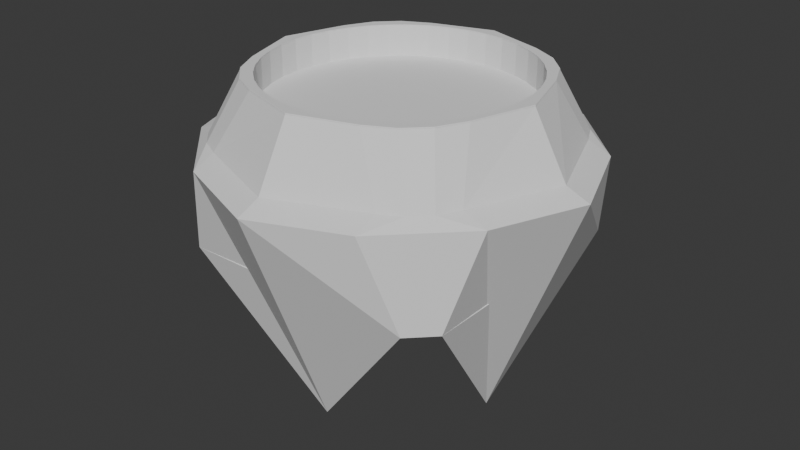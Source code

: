 # Source: PurityAltar.blend  (saved by Blender 4.0.36; exported with 4.5.12 LTS)
import bpy
from mathutils import Matrix  # noqa: F401  (used for matrix-valued properties, if any)

bpy.ops.wm.read_factory_settings(use_empty=True)
scene = bpy.context.scene
scene.name = 'Scene'

# ---- world
world_world = bpy.data.worlds.new('World'); scene.world = world_world
world_world.use_nodes = True; world_world.node_tree.nodes.clear()
_N = world_world.node_tree.nodes; _L = world_world.node_tree.links
n0 = _N.new('ShaderNodeOutputWorld'); n0.name = 'World Output'; n0.location = (300, 300)
n1 = _N.new('ShaderNodeBackground'); n1.name = 'Background'; n1.location = (10, 300)
n1.inputs[0].default_value = (0.05088, 0.05088, 0.05088, 1.0)
_L.new(n1.outputs[0], n0.inputs[0])
n0.is_active_output = True
world_world.color = (0.05088, 0.05088, 0.05088)
world_world.use_sun_shadow = False
world_world.sun_shadow_jitter_overblur = 0.0

# ---- meshes
me_cylinder_002 = bpy.data.meshes.new('Cylinder.002')
me_cylinder_002.from_pydata([(0.0, 1.0, -1.0), (0.0, 1.0, 1.0), (0.1564, 0.9877, -1.0), (0.1564, 0.9877, 1.0), (0.309, 0.9511, -1.0), (0.309, 0.9511, 1.0), (0.454, 0.891, -1.0), (0.454, 0.891, 1.0), (0.5878, 0.809, -1.0), (0.5878, 0.809, 1.0), (0.7071, 0.7071, -1.0), (0.7071, 0.7071, 1.0), (0.809, 0.5878, -1.0), (0.809, 0.5878, 1.0), (0.891, 0.454, -1.0), (0.891, 0.454, 1.0), (0.9511, 0.309, -1.0), (0.9511, 0.309, 1.0), (0.9877, 0.1564, -1.0), (0.9877, 0.1564, 1.0), (1.0, 0.0, -1.0), (1.0, 0.0, 1.0), (0.9877, -0.1564, -1.0), (0.9877, -0.1564, 1.0), (0.9511, -0.309, -1.0), (0.9511, -0.309, 1.0), (0.891, -0.454, -1.0), (0.891, -0.454, 1.0), (0.809, -0.5878, -1.0), (0.809, -0.5878, 1.0), (0.7071, -0.7071, -1.0), (0.7071, -0.7071, 1.0), (0.5878, -0.809, -1.0), (0.5878, -0.809, 1.0), (0.454, -0.891, -1.0), (0.454, -0.891, 1.0), (0.309, -0.9511, -1.0), (0.309, -0.9511, 1.0), (0.1564, -0.9877, -1.0), (0.1564, -0.9877, 1.0), (0.0, -1.0, -1.0), (0.0, -1.0, 1.0), (-0.1564, -0.9877, -1.0), (-0.1564, -0.9877, 1.0), (-0.309, -0.9511, -1.0), (-0.309, -0.9511, 1.0), (-0.454, -0.891, -1.0), (-0.454, -0.891, 1.0), (-0.5878, -0.809, -1.0), (-0.5878, -0.809, 1.0), (-0.7071, -0.7071, -1.0), (-0.7071, -0.7071, 1.0), (-0.809, -0.5878, -1.0), (-0.809, -0.5878, 1.0), (-0.891, -0.454, -1.0), (-0.891, -0.454, 1.0), (-0.9511, -0.309, -1.0), (-0.9511, -0.309, 1.0), (-0.9877, -0.1564, -1.0), (-0.9877, -0.1564, 1.0), (-1.0, 0.0, -1.0), (-1.0, 0.0, 1.0), (-0.9877, 0.1564, -1.0), (-0.9877, 0.1564, 1.0), (-0.9511, 0.309, -1.0), (-0.9511, 0.309, 1.0), (-0.891, 0.454, -1.0), (-0.891, 0.454, 1.0), (-0.809, 0.5878, -1.0), (-0.809, 0.5878, 1.0), (-0.7071, 0.7071, -1.0), (-0.7071, 0.7071, 1.0), (-0.5878, 0.809, -1.0), (-0.5878, 0.809, 1.0), (-0.454, 0.891, -1.0), (-0.454, 0.891, 1.0), (-0.309, 0.9511, -1.0), (-0.309, 0.9511, 1.0), (-0.1564, 0.9877, -1.0), (-0.1564, 0.9877, 1.0)], [], [(0, 1, 3, 2), (2, 3, 5, 4), (4, 5, 7, 6), (6, 7, 9, 8), (8, 9, 11, 10), (10, 11, 13, 12), (12, 13, 15, 14), (14, 15, 17, 16), (16, 17, 19, 18), (18, 19, 21, 20), (20, 21, 23, 22), (22, 23, 25, 24), (24, 25, 27, 26), (26, 27, 29, 28), (28, 29, 31, 30), (30, 31, 33, 32), (32, 33, 35, 34), (34, 35, 37, 36), (36, 37, 39, 38), (38, 39, 41, 40), (40, 41, 43, 42), (42, 43, 45, 44), (44, 45, 47, 46), (46, 47, 49, 48), (48, 49, 51, 50), (50, 51, 53, 52), (52, 53, 55, 54), (54, 55, 57, 56), (56, 57, 59, 58), (58, 59, 61, 60), (60, 61, 63, 62), (62, 63, 65, 64), (64, 65, 67, 66), (66, 67, 69, 68), (68, 69, 71, 70), (70, 71, 73, 72), (72, 73, 75, 74), (74, 75, 77, 76), (3, 1, 79, 77, 75, 73, 71, 69, 67, 65, 63, 61, 59, 57, 55, 53, 51, 49, 47, 45, 43, 41, 39, 37, 35, 33, 31, 29, 27, 25, 23, 21, 19, 17, 15, 13, 11, 9, 7, 5), (76, 77, 79, 78), (78, 79, 1, 0), (0, 2, 4, 6, 8, 10, 12, 14, 16, 18, 20, 22, 24, 26, 28, 30, 32, 34, 36, 38, 40, 42, 44, 46, 48, 50, 52, 54, 56, 58, 60, 62, 64, 66, 68, 70, 72, 74, 76, 78)])
_uv = me_cylinder_002.uv_layers.new(name='UVMap')
_uv.uv.foreach_set('vector', [1.0, 0.5, 1.0, 1.0, 0.975, 1.0, 0.975, 0.5, 0.975, 0.5, 0.975, 1.0, 0.95, 1.0, 0.95, 0.5, 0.95, 0.5, 0.95, 1.0, 0.925, 1.0, 0.925, 0.5, 0.925, 0.5, 0.925, 1.0, 0.9, 1.0, 0.9, 0.5, 0.9, 0.5, 0.9, 1.0, 0.875, 1.0, 0.875, 0.5, 0.875, 0.5, 0.875, 1.0, 0.85, 1.0, 0.85, 0.5, 0.85, 0.5, 0.85, 1.0, 0.825, 1.0, 0.825, 0.5, 0.825, 0.5, 0.825, 1.0, 0.8, 1.0, 0.8, 0.5, 0.8, 0.5, 0.8, 1.0, 0.775, 1.0, 0.775, 0.5, 0.775, 0.5, 0.775, 1.0, 0.75, 1.0, 0.75, 0.5, 0.75, 0.5, 0.75, 1.0, 0.725, 1.0, 0.725, 0.5, 0.725, 0.5, 0.725, 1.0, 0.7, 1.0, 0.7, 0.5, 0.7, 0.5, 0.7, 1.0, 0.675, 1.0, 0.675, 0.5, 0.675, 0.5, 0.675, 1.0, 0.65, 1.0, 0.65, 0.5, 0.65, 0.5, 0.65, 1.0, 0.625, 1.0, 0.625, 0.5, 0.625, 0.5, 0.625, 1.0, 0.6, 1.0, 0.6, 0.5, 0.6, 0.5, 0.6, 1.0, 0.575, 1.0, 0.575, 0.5, 0.575, 0.5, 0.575, 1.0, 0.55, 1.0, 0.55, 0.5, 0.55, 0.5, 0.55, 1.0, 0.525, 1.0, 0.525, 0.5, 0.525, 0.5, 0.525, 1.0, 0.5, 1.0, 0.5, 0.5, 0.5, 0.5, 0.5, 1.0, 0.475, 1.0, 0.475, 0.5, 0.475, 0.5, 0.475, 1.0, 0.45, 1.0, 0.45, 0.5, 0.45, 0.5, 0.45, 1.0, 0.425, 1.0, 0.425, 0.5, 0.425, 0.5, 0.425, 1.0, 0.4, 1.0, 0.4, 0.5, 0.4, 0.5, 0.4, 1.0, 0.375, 1.0, 0.375, 0.5, 0.375, 0.5, 0.375, 1.0, 0.35, 1.0, 0.35, 0.5, 0.35, 0.5, 0.35, 1.0, 0.325, 1.0, 0.325, 0.5, 0.325, 0.5, 0.325, 1.0, 0.3, 1.0, 0.3, 0.5, 0.3, 0.5, 0.3, 1.0, 0.275, 1.0, 0.275, 0.5, 0.275, 0.5, 0.275, 1.0, 0.25, 1.0, 0.25, 0.5, 0.25, 0.5, 0.25, 1.0, 0.225, 1.0, 0.225, 0.5, 0.225, 0.5, 0.225, 1.0, 0.2, 1.0, 0.2, 0.5, 0.2, 0.5, 0.2, 1.0, 0.175, 1.0, 0.175, 0.5, 0.175, 0.5, 0.175, 1.0, 0.15, 1.0, 0.15, 0.5, 0.15, 0.5, 0.15, 1.0, 0.125, 1.0, 0.125, 0.5, 0.125, 0.5, 0.125, 1.0, 0.1, 1.0, 0.1, 0.5, 0.1, 0.5, 0.1, 1.0, 0.075, 1.0, 0.075, 0.5, 0.075, 0.5, 0.075, 1.0, 0.05, 1.0, 0.05, 0.5, 0.2875, 0.487, 0.25, 0.49, 0.2125, 0.487, 0.1758, 0.4783, 0.141, 0.4638, 0.1089, 0.4442, 0.08029, 0.4197, 0.05584, 0.3911, 0.03616, 0.359, 0.02175, 0.3242, 0.01295, 0.2875, 0.01, 0.25, 0.01295, 0.2125, 0.02175, 0.1758, 0.03616, 0.141, 0.05584, 0.1089, 0.08029, 0.08029, 0.1089, 0.05584, 0.141, 0.03616, 0.1758, 0.02175, 0.2125, 0.01295, 0.25, 0.01, 0.2875, 0.01295, 0.3242, 0.02175, 0.359, 0.03616, 0.3911, 0.05584, 0.4197, 0.08029, 0.4442, 0.1089, 0.4638, 0.141, 0.4783, 0.1758, 0.487, 0.2125, 0.49, 0.25, 0.487, 0.2875, 0.4783, 0.3242, 0.4638, 0.359, 0.4442, 0.3911, 0.4197, 0.4197, 0.3911, 0.4442, 0.359, 0.4638, 0.3242, 0.4783, 0.05, 0.5, 0.05, 1.0, 0.025, 1.0, 0.025, 0.5, 0.025, 0.5, 0.025, 1.0, 3.912e-07, 1.0, 3.912e-07, 0.5, 0.75, 0.49, 0.7875, 0.487, 0.8242, 0.4783, 0.859, 0.4638, 0.8911, 0.4442, 0.9197, 0.4197, 0.9442, 0.3911, 0.9638, 0.359, 0.9783, 0.3242, 0.987, 0.2875, 0.99, 0.25, 0.987, 0.2125, 0.9783, 0.1758, 0.9638, 0.141, 0.9442, 0.1089, 0.9197, 0.08029, 0.8911, 0.05584, 0.859, 0.03616, 0.8242, 0.02175, 0.7875, 0.01295, 0.75, 0.01, 0.7125, 0.01295, 0.6758, 0.02175, 0.641, 0.03616, 0.6089, 0.05584, 0.5803, 0.08029, 0.5558, 0.1089, 0.5362, 0.141, 0.5217, 0.1758, 0.513, 0.2125, 0.51, 0.25, 0.513, 0.2875, 0.5217, 0.3242, 0.5362, 0.359, 0.5558, 0.3911, 0.5803, 0.4197, 0.6089, 0.4442, 0.641, 0.4638, 0.6758, 0.4783, 0.7125, 0.487])
me_cylinder_002.update()
me_cylinder_005 = bpy.data.meshes.new('Cylinder.005')
me_cylinder_005.from_pydata([(0.0, 0.9214, -0.5), (0.3998, 0.7957, -0.5), (0.5768, 0.7055, -0.5), (0.7055, 0.5768, -0.5), (0.7957, 0.3998, -0.5), (0.9214, 0.0, -0.5), (0.7957, -0.3998, -0.5), (0.7055, -0.5768, -0.5), (0.5768, -0.7055, -0.5), (0.3998, -0.7957, -0.5), (0.0, -0.9214, -0.5), (0.2575, 0.7925, -1.0), (0.3783, 0.7425, -1.0), (0.4898, 0.6742, -1.0), (0.7925, -0.2575, -1.0), (0.8333, 0.0, -1.0), (0.8231, -0.1304, -1.0), (-0.3998, -0.7957, -0.5), (-0.06003, -0.8286, -1.0), (0.0, -0.8333, -1.0), (0.2575, -0.7925, -1.0), (0.1812, -0.8109, -1.0), (0.1304, -0.8231, -1.0), (-0.5768, -0.7055, -0.5), (-0.7425, -0.3783, -1.0), (-0.7925, -0.2575, -1.0), (-0.6742, -0.4898, -1.0), (-0.6742, 0.4898, -1.0), (-0.5893, 0.5893, -1.0), (-0.4898, 0.6742, -1.0), (0.0, 0.8333, -1.0), (-0.7055, -0.5768, -0.5), (0.5893, 0.5893, -1.0), (0.1304, 0.8231, -1.0), (0.6742, -0.4898, -1.0), (0.7425, -0.3783, -1.0), (0.8231, 0.1304, -1.0), (0.7925, 0.2575, -1.0), (0.7425, 0.3783, -1.0), (0.6742, 0.4898, -1.0), (-0.7957, -0.3998, -0.5), (-0.8333, 0.0, -1.0), (-0.8231, -0.1304, -1.0), (-0.4898, -0.6742, -1.0), (-0.5893, -0.5893, -1.0), (-0.3783, -0.7425, -1.0), (-0.1304, -0.8231, -1.0), (-0.2575, -0.7925, -1.0), (0.3783, -0.7425, -1.0), (0.4898, -0.6742, -1.0), (-0.9214, 0.0, -0.5), (-0.8231, 0.1304, -1.0), (-0.7425, 0.3783, -1.0), (-0.7925, 0.2575, -1.0), (-0.3783, 0.7425, -1.0), (-0.2575, 0.7925, -1.0), (-0.1304, 0.8231, -1.0), (0.5893, -0.5893, -1.0), (-0.7957, 0.3998, -0.5), (-0.7055, 0.5768, -0.5), (-0.5768, 0.7055, -0.5), (-0.3998, 0.7957, -0.5), (-0.00869, -0.9213, -1.0), (0.2036, -0.8606, -1.0), (0.0, -0.9246, -1.0), (-0.09245, -0.895, -1.0), (0.3941, -0.8006, -1.0), (0.5791, -0.7075, -1.0), (0.4027, -0.7974, -1.0), (-0.5791, -0.7075, -1.0), (-0.4027, -0.7974, -1.0), (0.7075, -0.5791, -1.0), (-0.7075, -0.5791, -1.0), (0.7974, -0.4027, -1.0), (-0.7974, -0.4027, -1.0), (-0.8006, -0.3941, -1.0), (0.9246, 0.0, -1.0), (0.9213, -0.00869, -1.0), (-0.9246, 0.0, -1.0), (-0.9213, 0.00869, -1.0), (0.8006, 0.3941, -1.0), (0.7974, 0.4027, -1.0), (0.7075, 0.5791, -1.0), (-0.7974, 0.4027, -1.0), (0.5791, 0.7075, -1.0), (-0.7075, 0.5791, -1.0), (-0.5791, 0.7075, -1.0), (0.4027, 0.7974, -1.0), (-0.3941, 0.8006, -1.0), (-0.4027, 0.7974, -1.0), (0.0, 0.9246, -1.0), (0.00869, 0.9213, -1.0), (0.1304, 0.8231, -0.5), (0.0, 0.8333, -0.5), (0.2575, 0.7925, -0.5), (0.3783, 0.7425, -0.5), (0.4898, 0.6742, -0.5), (0.5893, 0.5893, -0.5), (0.6742, 0.4898, -0.5), (0.7425, 0.3783, -0.5), (0.7925, 0.2575, -0.5), (0.8231, 0.1304, -0.5), (0.8333, 0.0, -0.5), (0.8231, -0.1304, -0.5), (0.7925, -0.2575, -0.5), (0.7425, -0.3783, -0.5), (0.6742, -0.4898, -0.5), (0.5893, -0.5893, -0.5), (0.4898, -0.6742, -0.5), (0.3783, -0.7425, -0.5), (0.2575, -0.7925, -0.5), (0.1304, -0.8231, -0.5), (0.0, -0.8333, -0.5), (-0.1304, -0.8231, -0.5), (-0.2575, -0.7925, -0.5), (-0.3783, -0.7425, -0.5), (-0.4898, -0.6742, -0.5), (-0.5893, -0.5893, -0.5), (-0.6742, -0.4898, -0.5), (-0.7425, -0.3783, -0.5), (-0.7925, -0.2575, -0.5), (-0.8231, -0.1304, -0.5), (-0.8333, 0.0, -0.5), (-0.8231, 0.1304, -0.5), (-0.7925, 0.2575, -0.5), (-0.7425, 0.3783, -0.5), (-0.6742, 0.4898, -0.5), (-0.5893, 0.5893, -0.5), (-0.4898, 0.6742, -0.5), (-0.3783, 0.7425, -0.5), (-0.2575, 0.7925, -0.5), (-0.1304, 0.8231, -0.5)], [], [(65, 18, 19, 22, 21, 63, 64, 62), (21, 20, 48, 49, 57, 34, 35, 14, 16, 15, 36, 37, 38, 39, 32, 13, 12, 11, 33, 30, 56, 55, 54, 29, 28, 27, 52, 53, 51, 41, 42, 25, 24, 26, 44, 43, 45, 47, 46, 18, 65, 70, 69, 72, 74, 75, 78, 79, 83, 85, 86, 89, 88, 90, 91, 87, 84, 82, 81, 80, 76, 77, 73, 71, 67, 68, 66, 63), (93, 30, 33, 92), (92, 33, 11, 94), (94, 11, 12, 95), (95, 12, 13, 96), (96, 13, 32, 97), (32, 39, 98, 97), (39, 38, 99, 98), (38, 37, 100, 99), (37, 36, 101, 100), (36, 15, 102, 101), (15, 16, 103, 102), (16, 14, 104, 103), (14, 35, 105, 104), (35, 34, 106, 105), (34, 57, 107, 106), (57, 49, 108, 107), (49, 48, 109, 108), (48, 20, 110, 109), (20, 21, 22, 111, 110), (22, 19, 112, 111), (19, 18, 46, 113, 112), (46, 47, 114, 113), (47, 45, 115, 114), (45, 43, 116, 115), (43, 44, 117, 116), (117, 44, 26, 118), (118, 26, 24, 119), (119, 24, 25, 120), (120, 25, 42, 121), (121, 42, 41, 122), (122, 41, 51, 123), (123, 51, 53, 124), (124, 53, 52, 125), (125, 52, 27, 126), (126, 27, 28, 127), (127, 28, 29, 128), (128, 29, 54, 129), (129, 54, 55, 130), (130, 55, 56, 131), (131, 56, 30, 93), (91, 90, 0, 1, 87), (1, 2, 84, 87), (2, 3, 82, 84), (3, 4, 81, 82), (81, 4, 5, 76, 80), (76, 5, 6, 73, 77), (73, 6, 7, 71), (71, 7, 8, 67), (8, 9, 68, 67), (68, 9, 10, 64, 63, 66), (64, 10, 17, 70, 65, 62), (70, 17, 23, 69), (69, 23, 31, 72), (72, 31, 40, 74), (75, 74, 40, 50, 78), (79, 78, 50, 58, 83), (58, 59, 85, 83), (85, 59, 60, 86), (86, 60, 61, 89), (88, 89, 61, 0, 90), (115, 17, 10, 9, 109, 110, 111, 112, 113, 114), (9, 8, 7, 6, 5, 4, 3, 2, 1, 0, 61, 60, 59, 58, 50, 40, 31, 23, 17, 115, 116, 117, 118, 119, 120, 121, 122, 123, 124, 125, 126, 127, 128, 129, 130, 131, 93, 92, 94, 95, 96, 97, 98, 99, 100, 101, 102, 103, 104, 105, 106, 107, 108, 109)])
_uv = me_cylinder_005.uv_layers.new(name='UVMap')
_uv.uv.foreach_set('vector', [0.7278, 0.0352, 0.7356, 0.05113, 0.75, 0.05, 0.7813, 0.05246, 0.7935, 0.05539, 0.7989, 0.04347, 0.75, 0.0281, 0.7479, 0.02888, 0.7935, 0.05539, 0.8118, 0.05979, 0.8408, 0.0718, 0.8676, 0.0882, 0.8914, 0.1086, 0.9118, 0.1324, 0.9282, 0.1592, 0.9402, 0.1882, 0.9475, 0.2187, 0.95, 0.25, 0.9475, 0.2813, 0.9402, 0.3118, 0.9282, 0.3408, 0.9118, 0.3676, 0.8914, 0.3914, 0.8676, 0.4118, 0.8408, 0.4282, 0.8118, 0.4402, 0.7813, 0.4475, 0.75, 0.45, 0.7187, 0.4475, 0.6882, 0.4402, 0.6592, 0.4282, 0.6324, 0.4118, 0.6086, 0.3914, 0.5882, 0.3676, 0.5718, 0.3408, 0.5598, 0.3118, 0.5525, 0.2813, 0.55, 0.25, 0.5525, 0.2187, 0.5598, 0.1882, 0.5718, 0.1592, 0.5882, 0.1324, 0.6086, 0.1086, 0.6324, 0.0882, 0.6592, 0.0718, 0.6882, 0.05979, 0.7187, 0.05246, 0.7356, 0.05113, 0.7278, 0.0352, 0.6534, 0.05861, 0.611, 0.08019, 0.5802, 0.111, 0.5586, 0.1534, 0.5578, 0.1554, 0.5281, 0.25, 0.5289, 0.2521, 0.5586, 0.3466, 0.5802, 0.389, 0.611, 0.4198, 0.6534, 0.4414, 0.6554, 0.4422, 0.75, 0.4719, 0.7521, 0.4711, 0.8466, 0.4414, 0.889, 0.4198, 0.9198, 0.389, 0.9414, 0.3466, 0.9422, 0.3446, 0.9719, 0.25, 0.9711, 0.2479, 0.9414, 0.1534, 0.9198, 0.111, 0.889, 0.08019, 0.8466, 0.05861, 0.8446, 0.05785, 0.7989, 0.04347, 1.0, 0.8625, 1.0, 0.85, 0.975, 0.85, 0.975, 0.8625, 0.975, 0.8625, 0.975, 0.85, 0.95, 0.85, 0.95, 0.8625, 0.95, 0.8625, 0.95, 0.85, 0.925, 0.85, 0.925, 0.8625, 0.925, 0.8625, 0.925, 0.85, 0.9, 0.85, 0.9, 0.8625, 0.9, 0.8625, 0.9, 0.85, 0.875, 0.85, 0.875, 0.8625, 0.875, 0.85, 0.85, 0.85, 0.85, 0.8625, 0.875, 0.8625, 0.85, 0.85, 0.825, 0.85, 0.825, 0.8625, 0.85, 0.8625, 0.825, 0.85, 0.8, 0.85, 0.8, 0.8625, 0.825, 0.8625, 0.8, 0.85, 0.775, 0.85, 0.775, 0.8625, 0.8, 0.8625, 0.775, 0.85, 0.75, 0.85, 0.75, 0.8625, 0.775, 0.8625, 0.75, 0.85, 0.725, 0.85, 0.725, 0.8625, 0.75, 0.8625, 0.725, 0.85, 0.7, 0.85, 0.7, 0.8625, 0.725, 0.8625, 0.7, 0.85, 0.675, 0.85, 0.675, 0.8625, 0.7, 0.8625, 0.675, 0.85, 0.65, 0.85, 0.65, 0.8625, 0.675, 0.8625, 0.65, 0.85, 0.625, 0.85, 0.625, 0.8625, 0.65, 0.8625, 0.625, 0.85, 0.6, 0.85, 0.6, 0.8625, 0.625, 0.8625, 0.6, 0.85, 0.575, 0.85, 0.575, 0.8625, 0.6, 0.8625, 0.575, 0.85, 0.55, 0.85, 0.55, 0.8625, 0.575, 0.8625, 0.55, 0.85, 0.535, 0.85, 0.525, 0.85, 0.525, 0.8625, 0.55, 0.8625, 0.525, 0.85, 0.5, 0.85, 0.5, 0.8625, 0.525, 0.8625, 0.5, 0.85, 0.4885, 0.85, 0.475, 0.85, 0.475, 0.8625, 0.5, 0.8625, 0.475, 0.85, 0.45, 0.85, 0.45, 0.8625, 0.475, 0.8625, 0.45, 0.85, 0.425, 0.85, 0.425, 0.8625, 0.45, 0.8625, 0.425, 0.85, 0.4, 0.85, 0.4, 0.8625, 0.425, 0.8625, 0.4, 0.85, 0.375, 0.85, 0.375, 0.8625, 0.4, 0.8625, 0.375, 0.8625, 0.375, 0.85, 0.35, 0.85, 0.35, 0.8625, 0.35, 0.8625, 0.35, 0.85, 0.325, 0.85, 0.325, 0.8625, 0.325, 0.8625, 0.325, 0.85, 0.3, 0.85, 0.3, 0.8625, 0.3, 0.8625, 0.3, 0.85, 0.275, 0.85, 0.275, 0.8625, 0.275, 0.8625, 0.275, 0.85, 0.25, 0.85, 0.25, 0.8625, 0.25, 0.8625, 0.25, 0.85, 0.225, 0.85, 0.225, 0.8625, 0.225, 0.8625, 0.225, 0.85, 0.2, 0.85, 0.2, 0.8625, 0.2, 0.8625, 0.2, 0.85, 0.175, 0.85, 0.175, 0.8625, 0.175, 0.8625, 0.175, 0.85, 0.15, 0.85, 0.15, 0.8625, 0.15, 0.8625, 0.15, 0.85, 0.125, 0.85, 0.125, 0.8625, 0.125, 0.8625, 0.125, 0.85, 0.1, 0.85, 0.1, 0.8625, 0.1, 0.8625, 0.1, 0.85, 0.075, 0.85, 0.075, 0.8625, 0.075, 0.8625, 0.075, 0.85, 0.05, 0.85, 0.05, 0.8625, 0.05, 0.8625, 0.05, 0.85, 0.025, 0.85, 0.025, 0.8625, 0.025, 0.8625, 0.025, 0.85, 3.912e-07, 0.85, 3.912e-07, 0.8625, 0.2516, 0.4469, 0.25, 0.4474, 0.25, 0.4468, 0.3228, 0.4246, 0.3228, 0.4253, 0.3228, 0.4246, 0.3661, 0.4012, 0.3664, 0.4018, 0.3234, 0.4251, 0.3661, 0.4012, 0.4012, 0.3661, 0.4016, 0.3666, 0.3666, 0.4016, 0.4012, 0.3661, 0.4246, 0.3228, 0.4251, 0.3234, 0.4018, 0.3664, 0.4253, 0.3228, 0.4246, 0.3228, 0.4468, 0.25, 0.4474, 0.25, 0.4258, 0.3213, 0.4474, 0.25, 0.4468, 0.25, 0.4246, 0.1772, 0.4253, 0.1772, 0.4469, 0.2484, 0.4251, 0.1766, 0.4246, 0.1772, 0.4012, 0.1339, 0.4018, 0.1336, 0.4016, 0.1334, 0.4012, 0.1339, 0.3661, 0.09884, 0.3666, 0.09837, 0.3661, 0.09884, 0.3228, 0.07544, 0.3234, 0.07494, 0.3664, 0.09822, 0.3228, 0.07466, 0.3228, 0.07544, 0.25, 0.05325, 0.25, 0.05264, 0.2868, 0.06377, 0.3213, 0.07419, 0.25, 0.05264, 0.25, 0.05325, 0.1772, 0.07544, 0.1772, 0.07466, 0.2333, 0.05769, 0.2484, 0.05312, 0.1766, 0.07494, 0.1772, 0.07544, 0.1339, 0.09884, 0.1336, 0.09822, 0.1334, 0.09837, 0.1339, 0.09884, 0.09884, 0.1339, 0.09837, 0.1334, 0.09822, 0.1336, 0.09884, 0.1339, 0.07544, 0.1772, 0.07494, 0.1766, 0.07419, 0.1787, 0.07466, 0.1772, 0.07544, 0.1772, 0.05325, 0.25, 0.05264, 0.25, 0.05312, 0.2516, 0.05264, 0.25, 0.05325, 0.25, 0.07544, 0.3228, 0.07466, 0.3228, 0.07544, 0.3228, 0.09884, 0.3661, 0.09822, 0.3664, 0.07494, 0.3234, 0.09837, 0.3666, 0.09884, 0.3661, 0.1339, 0.4012, 0.1334, 0.4016, 0.1336, 0.4018, 0.1339, 0.4012, 0.1772, 0.4246, 0.1766, 0.4251, 0.1787, 0.4258, 0.1772, 0.4253, 0.1772, 0.4246, 0.25, 0.4468, 0.25, 0.4474, 0.1792, 0.08815, 0.1772, 0.07544, 0.25, 0.05325, 0.3228, 0.07544, 0.3208, 0.08815, 0.2973, 0.078, 0.2739, 0.07275, 0.25, 0.07139, 0.2261, 0.07275, 0.2027, 0.078, 0.3228, 0.07544, 0.3661, 0.09884, 0.4012, 0.1339, 0.4246, 0.1772, 0.4468, 0.25, 0.4246, 0.3228, 0.4012, 0.3661, 0.3661, 0.4012, 0.3228, 0.4246, 0.25, 0.4468, 0.1772, 0.4246, 0.1339, 0.4012, 0.09884, 0.3661, 0.07544, 0.3228, 0.05325, 0.25, 0.07544, 0.1772, 0.09884, 0.1339, 0.1339, 0.09884, 0.1772, 0.07544, 0.1792, 0.08815, 0.1527, 0.1051, 0.1272, 0.1272, 0.1051, 0.1527, 0.08815, 0.1792, 0.078, 0.2027, 0.07275, 0.2261, 0.07139, 0.25, 0.07275, 0.2739, 0.078, 0.2973, 0.08815, 0.3208, 0.1051, 0.3473, 0.1272, 0.3728, 0.1527, 0.3949, 0.1792, 0.4119, 0.2027, 0.422, 0.2261, 0.4272, 0.25, 0.4286, 0.2739, 0.4272, 0.2973, 0.422, 0.3208, 0.4119, 0.3473, 0.3949, 0.3728, 0.3728, 0.3949, 0.3473, 0.4119, 0.3208, 0.422, 0.2973, 0.4272, 0.2739, 0.4286, 0.25, 0.4272, 0.2261, 0.422, 0.2027, 0.4119, 0.1792, 0.3949, 0.1527, 0.3728, 0.1272, 0.3473, 0.1051, 0.3208, 0.08815])
me_cylinder_005.update()
me_cylinder_008 = bpy.data.meshes.new('Cylinder.008')
me_cylinder_008.from_pydata([(0.0, 0.75, 0.3953), (0.0, 0.75, 0.4743), (0.1173, 0.7408, 0.3953), (0.0, 0.75, 0.4857), (0.0, 0.75, 0.4857), (0.2318, 0.7133, 0.3953), (0.1173, 0.7408, 0.4743), (0.0, 0.75, 0.4971), (0.6995, 0.6995, 0.0), (0.3405, 0.6683, 0.3953), (0.1173, 0.7408, 0.4857), (0.1173, 0.7408, 0.4857), (0.4408, 0.6068, 0.3953), (0.2318, 0.7133, 0.4743), (0.5303, 0.5303, 0.3953), (0.2318, 0.7133, 0.4857), (0.6068, 0.4408, 0.3953), (0.1173, 0.7408, 0.4971), (0.3405, 0.6683, 0.4743), (0.6995, -0.6995, 0.0), (0.6683, 0.3405, 0.3953), (0.3405, 0.6683, 0.4857), (0.4408, 0.6068, 0.4743), (0.7133, 0.2318, 0.3953), (0.7408, 0.1173, 0.3953), (0.2318, 0.7133, 0.4857), (0.4408, 0.6068, 0.4857), (0.75, 0.0, 0.3953), (0.5303, 0.5303, 0.4743), (0.2318, 0.7133, 0.4971), (0.7408, -0.1173, 0.3953), (-0.6995, -0.6995, 0.0), (0.5303, 0.5303, 0.4857), (0.3405, 0.6683, 0.4857), (0.7133, -0.2318, 0.3953), (0.6068, 0.4408, 0.4743), (0.6683, -0.3405, 0.3953), (0.6068, 0.4408, 0.4857), (0.6683, 0.3405, 0.4743), (0.6068, -0.4408, 0.3953), (0.3405, 0.6683, 0.4971), (0.5303, -0.5303, 0.3953), (-0.6995, 0.6995, 0.0), (0.6683, 0.3405, 0.4857), (0.7133, 0.2318, 0.4743), (0.4408, -0.6068, 0.3953), (0.4408, 0.6068, 0.4857), (0.3405, -0.6683, 0.3953), (0.7133, 0.2318, 0.4857), (0.0, 0.8284, 0.5), (0.0, 1.027, 0.298), (0.2318, -0.7133, 0.3953), (0.7408, 0.1173, 0.4743), (0.1173, -0.7408, 0.3953), (0.7408, 0.1173, 0.4857), (0.4408, 0.6068, 0.4971), (0.5303, 0.5303, 0.4857), (0.0, -0.75, 0.3953), (0.75, 0.0, 0.4743), (-0.1173, -0.7408, 0.3953), (0.75, 0.0, 0.4857), (0.3594, 0.7154, 0.5), (-0.2318, -0.7133, 0.3953), (0.7408, -0.1173, 0.4743), (0.5303, 0.5303, 0.4971), (-0.3405, -0.6683, 0.3953), (0.7408, -0.1173, 0.4857), (0.5396, 0.8216, 0.3027), (-0.4408, -0.6068, 0.3953), (0.7133, -0.2318, 0.4743), (0.6068, 0.4408, 0.4857), (-0.5303, -0.5303, 0.3953), (0.5186, 0.6343, 0.5), (0.7133, -0.2318, 0.4857), (0.662, 0.7592, 0.3025), (-0.6068, -0.4408, 0.3953), (0.6683, -0.3405, 0.4743), (0.6068, 0.4408, 0.4971), (-0.6683, -0.3405, 0.3953), (0.6683, -0.3405, 0.4857), (0.6683, 0.3405, 0.4857), (-0.7133, -0.2318, 0.3953), (0.6068, -0.4408, 0.4743), (0.6343, 0.5186, 0.5), (-0.7408, -0.1173, 0.3953), (0.6068, -0.4408, 0.4857), (0.7592, 0.662, 0.3025), (-0.75, 0.0, 0.3953), (0.5303, -0.5303, 0.4743), (0.5303, -0.5303, 0.4857), (-0.7408, 0.1173, 0.3953), (0.6683, 0.3405, 0.4971), (0.7154, 0.3594, 0.5), (-0.7133, 0.2318, 0.3953), (0.4408, -0.6068, 0.4743), (0.7133, 0.2318, 0.4857), (-0.6683, 0.3405, 0.3953), (0.4408, -0.6068, 0.4857), (0.8216, 0.5396, 0.3027), (-0.6068, 0.4408, 0.3953), (0.3405, -0.6683, 0.4743), (0.7133, 0.2318, 0.4971), (-0.5303, 0.5303, 0.3953), (0.3405, -0.6683, 0.4857), (0.7408, 0.1173, 0.4857), (-0.4408, 0.6068, 0.3953), (0.2318, -0.7133, 0.4743), (-0.3405, 0.6683, 0.3953), (0.2318, -0.7133, 0.4857), (0.8284, 0.0, 0.5), (1.027, 0.0, 0.298), (-0.2318, 0.7133, 0.3953), (0.1173, -0.7408, 0.4743), (0.1173, -0.7408, 0.4857), (-0.1173, 0.7408, 0.3953), (0.7408, 0.1173, 0.4971), (0.75, 0.0, 0.4857), (0.0, -0.75, 0.4743), (0.0, -0.75, 0.4857), (0.7154, -0.3594, 0.5), (0.8216, -0.5396, 0.3027), (-0.1173, -0.7408, 0.4743), (-0.1173, -0.7408, 0.4857), (0.75, 0.0, 0.4971), (0.6343, -0.5186, 0.5), (-0.2318, -0.7133, 0.4743), (0.7408, -0.1173, 0.4857), (-0.2318, -0.7133, 0.4857), (-0.3405, -0.6683, 0.4743), (0.7592, -0.662, 0.3025), (-0.3405, -0.6683, 0.4857), (0.7408, -0.1173, 0.4971), (0.7133, -0.2318, 0.4857), (-0.4408, -0.6068, 0.4743), (0.5186, -0.6343, 0.5), (-0.4408, -0.6068, 0.4857), (-0.5303, -0.5303, 0.4743), (0.662, -0.7592, 0.3025), (0.7133, -0.2318, 0.4971), (-0.5303, -0.5303, 0.4857), (-0.6068, -0.4408, 0.4743), (0.3594, -0.7154, 0.5), (0.6683, -0.3405, 0.4857), (-0.6068, -0.4408, 0.4857), (-0.6683, -0.3405, 0.4743), (0.5396, -0.8216, 0.3027), (0.6683, -0.3405, 0.4971), (-0.6683, -0.3405, 0.4857), (0.0, -0.8284, 0.5), (-0.7133, -0.2318, 0.4743), (0.6068, -0.4408, 0.4857), (-0.7133, -0.2318, 0.4857), (0.6068, -0.4408, 0.4971), (-0.7408, -0.1173, 0.4743), (0.0, -1.027, 0.298), (-0.7408, -0.1173, 0.4857), (0.5303, -0.5303, 0.4857), (-0.75, 0.0, 0.4743), (-0.75, 0.0, 0.4857), (-0.3594, -0.7154, 0.5), (0.5303, -0.5303, 0.4971), (-0.7408, 0.1173, 0.4743), (-0.7408, 0.1173, 0.4857), (-0.5396, -0.8216, 0.3027), (-0.5186, -0.6343, 0.5), (-0.7133, 0.2318, 0.4743), (-0.7133, 0.2318, 0.4857), (0.4408, -0.6068, 0.4857), (0.4408, -0.6068, 0.4971), (-0.6683, 0.3405, 0.4743), (-0.6683, 0.3405, 0.4857), (-0.662, -0.7592, 0.3025), (-0.6343, -0.5186, 0.5), (-0.6068, 0.4408, 0.4743), (0.3405, -0.6683, 0.4857), (-0.6068, 0.4408, 0.4857), (0.3405, -0.6683, 0.4971), (-0.5303, 0.5303, 0.4743), (-0.7592, -0.662, 0.3025), (-0.5303, 0.5303, 0.4857), (-0.7154, -0.3594, 0.5), (-0.4408, 0.6068, 0.4743), (0.2318, -0.7133, 0.4857), (-0.4408, 0.6068, 0.4857), (-0.3405, 0.6683, 0.4743), (0.2318, -0.7133, 0.4971), (-0.8216, -0.5396, 0.3027), (-0.3405, 0.6683, 0.4857), (-0.8284, 0.0, 0.5), (-0.2318, 0.7133, 0.4743), (-0.2318, 0.7133, 0.4857), (0.1173, -0.7408, 0.4857), (-1.027, 0.0, 0.298), (-0.1173, 0.7408, 0.4743), (-0.1173, 0.7408, 0.4857), (0.1173, -0.7408, 0.4971), (-0.7154, 0.3594, 0.5), (0.0, -0.75, 0.4857), (-0.8216, 0.5396, 0.3027), (0.0, -0.75, 0.4971), (-0.6343, 0.5186, 0.5), (-0.1173, -0.7408, 0.4857), (-0.7592, 0.662, 0.3025), (-0.1173, -0.7408, 0.4971), (-0.5186, 0.6343, 0.5), (-0.2318, -0.7133, 0.4857), (-0.662, 0.7592, 0.3025), (-0.2318, -0.7133, 0.4971), (-0.3594, 0.7154, 0.5), (-0.3405, -0.6683, 0.4857), (-0.5396, 0.8216, 0.3027), (-0.3405, -0.6683, 0.4971), (-0.4408, -0.6068, 0.4857), (-0.4408, -0.6068, 0.4971), (-0.5303, -0.5303, 0.4857), (-0.5303, -0.5303, 0.4971), (-0.6068, -0.4408, 0.4857), (-0.6068, -0.4408, 0.4971), (-0.6683, -0.3405, 0.4857), (-0.6683, -0.3405, 0.4971), (-0.7133, -0.2318, 0.4857), (-0.7133, -0.2318, 0.4971), (-0.7408, -0.1173, 0.4857), (-0.7408, -0.1173, 0.4971), (-0.75, 0.0, 0.4857), (-0.75, 0.0, 0.4971), (-0.7408, 0.1173, 0.4857), (-0.7408, 0.1173, 0.4971), (-0.7133, 0.2318, 0.4857), (-0.7133, 0.2318, 0.4971), (-0.6683, 0.3405, 0.4857), (-0.6683, 0.3405, 0.4971), (-0.6068, 0.4408, 0.4857), (-0.6068, 0.4408, 0.4971), (-0.5303, 0.5303, 0.4857), (-0.5303, 0.5303, 0.4971), (-0.4408, 0.6068, 0.4857), (-0.4408, 0.6068, 0.4971), (-0.3405, 0.6683, 0.4857), (-0.3405, 0.6683, 0.4971), (-0.2318, 0.7133, 0.4857), (-0.2318, 0.7133, 0.4971), (-0.1173, 0.7408, 0.4857), (-0.1173, 0.7408, 0.4971), (0.2318, 0.7133, 0.4857), (-0.6068, 0.4408, 0.4857), (-0.7133, 0.2318, 0.4857), (0.4408, 0.6068, 0.4857), (0.4408, 0.6068, 0.4857), (0.1173, 0.7408, 0.4857), (-0.6068, -0.4408, 0.4857), (-0.6068, 0.4408, 0.4857), (-0.7408, 0.1173, 0.4857), (0.2318, 0.7133, 0.4857), (-0.4408, 0.6068, 0.4857), (-0.7133, 0.2318, 0.4857), (-0.1173, 0.7408, 0.5), (0.1173, 0.7408, 0.5), (0.0, 0.75, 0.5), (-0.1173, -0.7408, 0.5), (0.1173, -0.7408, 0.5), (0.0, -0.75, 0.5), (0.5303, 0.5303, 0.5), (0.4408, 0.6068, 0.5), (0.6068, 0.4408, 0.5), (0.6683, 0.3405, 0.5), (0.7133, 0.2318, 0.5), (-0.4408, 0.6068, 0.5), (-0.3405, 0.6683, 0.5), (-0.2318, 0.7133, 0.5), (0.2318, 0.7133, 0.5), (-0.75, 0.0, 0.5), (-0.7133, -0.2318, 0.5), (-0.7408, -0.1173, 0.5), (-0.7408, 0.1173, 0.5), (-0.6683, -0.3405, 0.5), (-0.6683, 0.3405, 0.5), (-0.7133, 0.2318, 0.5), (-0.4408, -0.6068, 0.5), (-0.3405, -0.6683, 0.5), (0.2318, -0.7133, 0.5), (-0.2318, -0.7133, 0.5), (0.4408, -0.6068, 0.5), (0.5303, -0.5303, 0.5), (0.6683, -0.3405, 0.5), (0.7133, -0.2318, 0.5), (0.6068, -0.4408, 0.5), (-0.5303, 0.5303, 0.5), (0.3405, 0.6683, 0.5), (0.7408, 0.1173, 0.5), (-0.6068, 0.4408, 0.5), (-0.6068, -0.4408, 0.5), (-0.5303, -0.5303, 0.5), (0.3405, -0.6683, 0.5), (0.7408, -0.1173, 0.5), (0.75, 0.0, 0.5), (0.09284, 0.7427, 0.4857), (0.2079, 0.719, 0.4857), (0.4199, 0.6196, 0.4857), (-0.5908, -0.4595, 0.4857), (-0.7481, -0.02448, 0.4857), (-0.7427, 0.09284, 0.4857), (-0.719, 0.2079, 0.4857), (-0.6196, 0.4199, 0.4857), (-0.4595, 0.5908, 0.4857), (-0.2436, 0.7084, 0.4971), (0.1046, 0.7418, 0.4971), (-0.01275, 0.749, 0.4971), (0.3287, 0.6731, 0.4971), (0.6616, 0.3514, 0.4971), (0.5985, 0.4506, 0.4971), (0.7378, 0.1298, 0.4971), (0.7084, 0.2436, 0.4971), (0.749, 0.01275, 0.4971), (0.7418, -0.1046, 0.4971), (0.7163, -0.2193, 0.4971), (0.6731, -0.3287, 0.4971), (0.6134, -0.4299, 0.4971), (0.5386, -0.5206, 0.4971), (0.4506, -0.5985, 0.4971), (0.3514, -0.6616, 0.4971), (0.2436, -0.7084, 0.4971), (0.1298, -0.7378, 0.4971), (0.01275, -0.749, 0.4971), (-0.1046, -0.7418, 0.4971), (-0.2193, -0.7163, 0.4971), (-0.3287, -0.6731, 0.4971), (-0.4299, -0.6134, 0.4971), (-0.5206, -0.5386, 0.4971), (-0.5985, -0.4506, 0.4971), (-0.7084, -0.2436, 0.4971), (-0.7418, 0.1046, 0.4971), (-0.749, -0.01275, 0.4971), (-0.6731, 0.3287, 0.4971), (-0.4506, 0.5985, 0.4971), (-0.4685, 0.5832, 0.4743), (-0.6257, 0.4099, 0.4743), (-0.6822, 0.3069, 0.4743), (-0.7218, 0.1964, 0.4743), (-0.7436, 0.08111, 0.4743), (-0.7471, -0.03621, 0.4743), (-0.6994, -0.2653, 0.4743), (-0.5832, -0.4685, 0.4743), (-0.4099, -0.6257, 0.4743), (-0.5027, -0.5539, 0.4743), (-0.1964, -0.7218, 0.4743), (-0.3069, -0.6822, 0.4743), (0.03621, -0.7471, 0.4743), (-0.08111, -0.7436, 0.4743), (0.2653, -0.6994, 0.4743), (0.1526, -0.7323, 0.4743), (0.4685, -0.5832, 0.4743), (0.3715, -0.6493, 0.4743), (0.6257, -0.4099, 0.4743), (0.5539, -0.5027, 0.4743), (0.7218, -0.1964, 0.4743), (0.6822, -0.3069, 0.4743), (0.7471, 0.03621, 0.4743), (0.7436, -0.08111, 0.4743), (0.7323, 0.1526, 0.4743), (0.6994, 0.2653, 0.4743), (0.6493, 0.3715, 0.4743), (0.5832, 0.4685, 0.4743), (0.4099, 0.6257, 0.4743), (0.3069, 0.6822, 0.4743), (0.1964, 0.7218, 0.4743), (0.08111, 0.7436, 0.4743), (-0.03621, 0.7471, 0.4743), (-0.2653, 0.6994, 0.4743), (-0.4199, -0.6196, 0.4857), (-0.4287, -0.6142, 0.4958), (-0.4199, -0.6196, 0.4857), (-0.7481, -0.02448, 0.4857), (-0.5195, -0.5396, 0.4958), (-0.5117, -0.5463, 0.4857), (-0.5117, -0.5463, 0.4857), (-0.3274, -0.6737, 0.4958), (-0.3178, -0.6777, 0.4857), (-0.3178, -0.6777, 0.4857), (0.735, 0.1412, 0.4857), (0.7374, 0.1311, 0.4958), (0.735, 0.1412, 0.4857), (0.7427, -0.09284, 0.4857), (0.7419, -0.1032, 0.4958), (0.7427, -0.09284, 0.4857), (0.3526, -0.6608, 0.4958), (0.3614, -0.6554, 0.4857), (0.3614, -0.6554, 0.4857), (-0.2545, 0.7039, 0.4857), (-0.2545, 0.7039, 0.4857), (0.6737, -0.3274, 0.4958), (0.6777, -0.3178, 0.4857), (0.6777, -0.3178, 0.4857), (-0.7427, 0.09284, 0.4857), (0.4595, -0.5908, 0.4857), (0.4595, -0.5908, 0.4857), (0.4516, -0.5975, 0.4958), (0.2545, -0.7039, 0.4857), (0.2449, -0.7079, 0.4958), (0.2545, -0.7039, 0.4857), (0.719, -0.2079, 0.4857), (0.719, -0.2079, 0.4857), (0.7166, -0.2179, 0.4958), (0.5396, -0.5195, 0.4958), (0.5463, -0.5117, 0.4857), (0.5463, -0.5117, 0.4857), (-0.09284, -0.7427, 0.4857), (-0.1032, -0.7419, 0.4958), (-0.09284, -0.7427, 0.4857), (0.6554, 0.3614, 0.4857), (0.6608, 0.3526, 0.4958), (0.6554, 0.3614, 0.4857), (0.7039, 0.2545, 0.4857), (0.7039, 0.2545, 0.4857), (0.7079, 0.2449, 0.4958), (-0.4595, 0.5908, 0.4857), (0.09284, 0.7427, 0.4857), (-0.6777, 0.3178, 0.4857), (-0.6777, 0.3178, 0.4857), (0.1412, -0.735, 0.4857), (0.1311, -0.7374, 0.4958), (0.1412, -0.735, 0.4857), (-0.5908, -0.4595, 0.4857), (0.02448, -0.7481, 0.4857), (0.02448, -0.7481, 0.4857), (0.01417, -0.7489, 0.4958), (0.6196, -0.4199, 0.4857), (0.6142, -0.4287, 0.4958), (0.6196, -0.4199, 0.4857), (-0.02448, 0.7481, 0.4857), (-0.02448, 0.7481, 0.4857), (-0.7039, -0.2545, 0.4857), (-0.7039, -0.2545, 0.4857), (-0.2079, -0.719, 0.4857), (-0.2179, -0.7166, 0.4958), (-0.2079, -0.719, 0.4857), (0.5908, 0.4595, 0.4857), (0.5908, 0.4595, 0.4857), (0.5975, 0.4516, 0.4958), (0.7481, 0.02448, 0.4857), (0.7489, 0.01417, 0.4958), (0.7481, 0.02448, 0.4857), (0.3178, 0.6777, 0.4857), (0.3178, 0.6777, 0.4857), (0.6995, -0.8377, -0.03326), (0.0, -0.623, -0.5333), (-0.6995, -0.8377, -0.03326), (0.5396, -0.9598, 0.2694), (0.0, -1.166, 0.2648), (-0.5396, -0.9598, 0.2694), (-0.8377, -0.6995, -0.03326), (-0.623, 6.889e-09, -0.5333), (-0.8377, 0.6995, -0.03326), (-0.9598, -0.5396, 0.2694), (-1.166, 6.889e-09, 0.2648), (-0.9598, 0.5396, 0.2694), (6.889e-09, 0.623, -0.5333), (0.6995, 0.8377, -0.03326), (-0.6995, 0.8377, -0.03326), (6.889e-09, 1.166, 0.2648), (0.5396, 0.9598, 0.2694), (-0.5396, 0.9598, 0.2694), (0.8377, 0.6995, -0.03326), (0.623, 0.0, -0.5333), (0.8377, -0.6995, -0.03326), (0.9598, 0.5396, 0.2694), (1.166, 0.0, 0.2648), (0.9598, -0.5396, 0.2694)], [], [(42, 210, 461, 458), (8, 74, 86), (8, 86, 98), (120, 19, 464, 467), (19, 8, 462, 464), (19, 120, 129), (19, 129, 137), (19, 137, 145), (31, 19, 444, 446), (31, 163, 171), (31, 171, 178), (31, 178, 186), (31, 186, 453, 450), (42, 198, 202), (42, 202, 206), (42, 206, 210), (67, 8, 457, 460), (8, 67, 74), (163, 31, 446, 449), (67, 50, 49, 61), (74, 67, 61, 72), (86, 74, 72, 83), (98, 86, 83, 92), (110, 98, 92, 109), (120, 110, 109, 119), (129, 120, 119, 124), (137, 129, 124, 134), (145, 137, 134, 141), (154, 145, 141, 148), (163, 154, 148, 159), (171, 163, 159, 164), (178, 171, 164, 172), (186, 178, 172, 180), (192, 186, 180, 188), (198, 192, 188, 196), (202, 198, 196, 200), (206, 202, 200, 204), (210, 206, 204, 208), (50, 210, 208, 49), (288, 61, 49, 208, 204, 200, 196, 188, 180, 172, 164, 159, 148, 141, 293, 280, 260, 261, 259, 281, 279, 278, 292, 291, 275, 272, 273, 271, 274, 277, 276, 290, 287, 267, 268, 269, 256, 258, 257, 270), (141, 134, 124, 119, 109, 92, 83, 72, 61, 288, 263, 262, 264, 265, 266, 289, 295, 294, 285, 284, 286, 283, 282, 293), (306, 7, 3, 416), (416, 10, 17, 306), (11, 249, 10, 4, 296), (3, 4, 10, 416), (249, 11, 10), (244, 15, 29, 17, 10), (25, 15, 253, 244, 10, 11, 297), (244, 253, 15), (308, 29, 15, 442), (21, 40, 308, 442), (443, 33, 21, 442), (442, 15, 25, 443), (247, 26, 55, 40, 21), (46, 26, 248, 247, 21, 33, 298), (247, 248, 26), (32, 437, 37, 77, 438, 310, 64), (310, 438, 77), (37, 437, 436, 70), (437, 32, 56, 436), (37, 409, 43, 91, 410, 309, 77), (309, 410, 91), (80, 43, 409, 411), (37, 70, 411, 409), (43, 412, 48, 101, 414, 312, 91), (312, 414, 101), (95, 48, 412, 413), (412, 43, 80, 413), (48, 379, 54, 115, 380, 311, 101), (311, 380, 115), (104, 54, 379, 381), (48, 95, 381, 379), (313, 440, 123), (441, 60, 123, 440, 313, 115, 54), (116, 60, 441, 439), (54, 104, 439, 441), (60, 382, 66, 131, 383, 314, 123), (314, 383, 131), (126, 66, 382, 384), (60, 116, 384, 382), (66, 400, 73, 138, 402, 315, 131), (315, 402, 138), (132, 73, 400, 401), (400, 66, 126, 401), (316, 390, 146), (79, 146, 390, 316, 138, 73, 392), (142, 79, 392, 391), (73, 132, 391, 392), (317, 427, 152), (427, 317, 146, 79, 428, 85, 152), (150, 85, 428, 426), (428, 79, 142, 426), (318, 403, 160), (404, 89, 160, 403, 318, 152, 85), (405, 156, 89, 404), (85, 150, 405, 404), (89, 395, 97, 168, 396, 319, 160), (319, 396, 168), (167, 97, 395, 394), (395, 89, 156, 394), (320, 385, 176), (103, 176, 385, 320, 168, 97, 387), (174, 103, 387, 386), (97, 167, 386, 387), (103, 397, 108, 185, 398, 321, 176), (321, 398, 185), (182, 108, 397, 399), (103, 174, 399, 397), (108, 419, 113, 195, 420, 322, 185), (322, 420, 195), (421, 191, 113, 419), (108, 182, 421, 419), (113, 423, 118, 199, 425, 323, 195), (323, 425, 199), (197, 118, 423, 424), (423, 113, 191, 424), (324, 407, 203), (408, 122, 203, 407, 324, 199, 118), (406, 201, 122, 408), (118, 197, 406, 408), (325, 434, 207), (434, 325, 203, 122, 435, 127, 207), (205, 127, 435, 433), (435, 122, 201, 433), (326, 376, 211), (130, 211, 376, 326, 207, 127, 378), (377, 209, 130, 378), (127, 205, 377, 378), (327, 370, 213), (371, 135, 213, 370, 327, 211, 130), (369, 212, 135, 371), (130, 209, 369, 371), (328, 373, 215), (139, 215, 373, 328, 213, 135, 375), (374, 214, 139, 375), (135, 212, 374, 375), (329, 215, 139, 422), (422, 143, 217, 329), (216, 250, 143, 214, 299), (139, 214, 143, 422), (250, 216, 143), (330, 219, 147, 431), (431, 151, 221, 330), (432, 220, 151, 431), (147, 218, 432, 431), (332, 223, 155, 372), (158, 225, 332, 372), (155, 222, 158, 372), (331, 225, 158, 393), (162, 227, 331, 393), (226, 252, 162, 224, 301), (158, 224, 162, 393), (252, 226, 162), (246, 166, 229, 227, 162), (228, 166, 255, 246, 162, 226, 302), (246, 255, 166), (333, 229, 166, 417), (170, 231, 333, 417), (230, 170, 417, 418), (417, 166, 228, 418), (245, 175, 233, 231, 170), (232, 175, 251, 245, 170, 230, 303), (245, 251, 175), (334, 235, 179, 415), (183, 237, 334, 415), (236, 254, 183, 234, 304), (179, 234, 183, 415), (254, 236, 183), (305, 239, 187, 389), (190, 241, 305, 389), (240, 190, 389, 388), (187, 238, 388, 389), (307, 243, 194, 430), (3, 7, 307, 430), (429, 4, 3, 430), (430, 194, 242, 429), (366, 6, 11, 296), (296, 4, 1, 366), (365, 13, 25, 297), (297, 11, 6, 365), (364, 18, 33, 443), (25, 13, 364, 443), (363, 22, 46, 298), (298, 33, 18, 363), (22, 28, 56), (70, 436, 362, 35), (436, 56, 28, 362), (80, 411, 361, 38), (411, 70, 35, 361), (95, 413, 360, 44), (413, 80, 38, 360), (104, 381, 359, 52), (95, 44, 359, 381), (116, 439, 357, 58), (439, 104, 52, 357), (126, 384, 358, 63), (116, 58, 358, 384), (132, 401, 355, 69), (401, 126, 63, 355), (142, 391, 356, 76), (391, 132, 69, 356), (150, 426, 353, 82), (426, 142, 76, 353), (156, 405, 354, 88), (150, 82, 354, 405), (167, 394, 351, 94), (156, 88, 351, 394), (174, 386, 352, 100), (167, 94, 352, 386), (182, 399, 349, 106), (174, 100, 349, 399), (191, 421, 350, 112), (182, 106, 350, 421), (197, 424, 347, 117), (424, 191, 112, 347), (201, 406, 348, 121), (406, 197, 117, 348), (205, 433, 345, 125), (433, 201, 121, 345), (209, 377, 346, 128), (377, 205, 125, 346), (212, 369, 343, 133), (369, 209, 128, 343), (214, 374, 344, 136), (374, 212, 133, 344), (342, 140, 216, 299), (299, 214, 136, 342), (144, 218, 140), (341, 149, 220, 432), (218, 144, 341, 432), (149, 153, 222), (340, 157, 224, 300), (300, 222, 153, 340), (339, 161, 226, 301), (301, 224, 157, 339), (338, 165, 228, 302), (302, 226, 161, 338), (337, 169, 230, 418), (418, 228, 165, 337), (336, 173, 232, 303), (303, 230, 169, 336), (177, 234, 173), (335, 181, 236, 304), (304, 234, 177, 335), (181, 184, 238), (368, 189, 240, 388), (388, 238, 184, 368), (193, 242, 189), (367, 1, 4, 429), (242, 193, 367, 429), (1, 0, 2, 6, 366), (258, 7, 306, 17, 257), (6, 2, 5, 13, 365), (257, 17, 29, 270), (13, 5, 9, 18, 364), (270, 29, 308, 40, 288), (18, 9, 12, 22, 363), (288, 40, 55, 263), (22, 12, 14, 28), (263, 55, 64, 262), (56, 32, 64, 55, 26, 46, 22), (14, 16, 35, 362, 28), (262, 64, 310, 77, 264), (16, 20, 38, 361, 35), (264, 77, 309, 91, 265), (20, 23, 44, 360, 38), (265, 91, 312, 101, 266), (23, 24, 52, 359, 44), (311, 115, 289, 266, 101), (24, 27, 58, 357, 52), (313, 123, 295, 289, 115), (27, 30, 63, 358, 58), (295, 123, 314, 131, 294), (30, 34, 69, 355, 63), (315, 138, 285, 294, 131), (34, 36, 76, 356, 69), (285, 138, 316, 146, 284), (36, 39, 82, 353, 76), (284, 146, 317, 152, 286), (39, 41, 88, 354, 82), (286, 152, 318, 160, 283), (41, 45, 94, 351, 88), (283, 160, 319, 168, 282), (45, 47, 100, 352, 94), (320, 176, 293, 282, 168), (47, 51, 106, 349, 100), (321, 185, 280, 293, 176), (51, 53, 112, 350, 106), (322, 195, 260, 280, 185), (53, 57, 117, 347, 112), (260, 195, 323, 199, 261), (57, 59, 121, 348, 117), (261, 199, 324, 203, 259), (59, 62, 125, 345, 121), (259, 203, 325, 207, 281), (62, 65, 128, 346, 125), (281, 207, 326, 211, 279), (65, 68, 133, 343, 128), (279, 211, 327, 213, 278), (68, 71, 136, 344, 133), (328, 215, 292, 278, 213), (136, 71, 75, 140, 342), (292, 215, 329, 217, 291), (140, 75, 78, 144), (217, 143, 216, 140, 218, 147, 219), (291, 217, 219, 275), (144, 78, 81, 149, 341), (275, 219, 330, 221, 272), (149, 81, 84, 153), (272, 221, 223, 273), (222, 155, 223, 221, 151, 220, 149), (153, 84, 87, 157, 340), (300, 224, 158, 222), (273, 223, 332, 225, 271), (157, 87, 90, 161, 339), (271, 225, 331, 227, 274), (161, 90, 93, 165, 338), (274, 227, 229, 277), (165, 93, 96, 169, 337), (277, 229, 333, 231, 276), (169, 96, 99, 173, 336), (276, 231, 233, 290), (173, 99, 102, 177), (234, 179, 235, 233, 175, 232, 173), (290, 233, 235, 287), (177, 102, 105, 181, 335), (287, 235, 334, 237, 267), (181, 105, 107, 184), (267, 237, 239, 268), (238, 187, 239, 237, 183, 236, 181), (184, 107, 111, 189, 368), (268, 239, 305, 241, 269), (189, 111, 114, 193), (241, 190, 240, 189, 242, 194, 243), (269, 241, 243, 256), (193, 114, 0, 1, 367), (256, 243, 307, 7, 258), (105, 102, 99, 96, 93, 90, 87, 84, 81, 78, 75, 71, 68, 65, 62, 59, 57, 53, 51, 47, 45, 41, 39, 36, 34, 30, 27, 24, 23, 20, 16, 14, 12, 9, 5, 2, 0, 114, 111, 107), (42, 31, 450, 452), (42, 8, 19, 31), (444, 447, 448, 445), (445, 448, 449, 446), (444, 445, 446), (19, 145, 447, 444), (450, 453, 454, 451), (451, 454, 455, 452), (451, 452, 450), (198, 42, 452, 455), (458, 461, 459, 456), (456, 459, 460, 457), (457, 458, 456), (8, 42, 458, 457), (462, 465, 466, 463), (463, 466, 467, 464), (463, 464, 462), (8, 98, 465, 462), (462, 457, 460, 465), (462, 8, 457), (458, 452, 455, 461), (452, 458, 42), (450, 446, 449, 453), (31, 446, 450), (444, 464, 467, 447), (19, 464, 444)])
_uv = me_cylinder_008.uv_layers.new(name='UVMap')
_uv.uv.foreach_set('vector', [0.125, 0.5, 0.0796, 0.8027, 0.0796, 0.8027, 0.125, 0.5, 0.875, 0.5, 0.8901, 0.8025, 0.8599, 0.8025, 0.875, 0.5, 0.8599, 0.8025, 0.8296, 0.8027, 0.6704, 0.8027, 0.625, 0.5, 0.625, 0.5, 0.6704, 0.8027, 0.9012, 0.09879, 0.875, 0.5, 0.875, 0.5, 0.9012, 0.09879, 0.625, 0.5, 0.6704, 0.8027, 0.6401, 0.8025, 0.625, 0.5, 0.6401, 0.8025, 0.6099, 0.8025, 0.625, 0.5, 0.6099, 0.8025, 0.5796, 0.8027, 0.5988, 0.09879, 0.9012, 0.09879, 0.9012, 0.09879, 0.5988, 0.09879, 0.375, 0.5, 0.4204, 0.8027, 0.3901, 0.8025, 0.375, 0.5, 0.3901, 0.8025, 0.3599, 0.8025, 0.375, 0.5, 0.3599, 0.8025, 0.3296, 0.8027, 0.375, 0.5, 0.3296, 0.8027, 0.3296, 0.8027, 0.375, 0.5, 0.125, 0.5, 0.1704, 0.8027, 0.1401, 0.8025, 0.125, 0.5, 0.1401, 0.8025, 0.1099, 0.8025, 0.125, 0.5, 0.1099, 0.8025, 0.0796, 0.8027, 0.9204, 0.8027, 0.875, 0.5, 0.875, 0.5, 0.9204, 0.8027, 0.875, 0.5, 0.9204, 0.8027, 0.8901, 0.8025, 0.4204, 0.8027, 0.375, 0.5, 0.375, 0.5, 0.4204, 0.8027, 0.3242, 0.4783, 0.2505, 0.4899, 0.25, 0.4468, 0.3228, 0.4246, 0.3911, 0.4442, 0.3622, 0.4589, 0.3228, 0.4246, 0.3661, 0.4012, 0.4337, 0.4016, 0.4016, 0.4337, 0.3661, 0.4012, 0.4012, 0.3661, 0.4589, 0.3622, 0.4442, 0.3911, 0.4012, 0.3661, 0.4246, 0.3228, 0.4899, 0.2505, 0.4783, 0.3242, 0.4246, 0.3228, 0.4468, 0.25, 0.4783, 0.1758, 0.4899, 0.2495, 0.4468, 0.25, 0.4246, 0.1772, 0.4442, 0.1089, 0.4589, 0.1378, 0.4246, 0.1772, 0.4012, 0.1339, 0.4016, 0.06632, 0.4337, 0.09845, 0.4012, 0.1339, 0.3661, 0.09884, 0.3622, 0.04112, 0.3911, 0.05584, 0.3661, 0.09884, 0.3228, 0.07544, 0.2505, 0.01008, 0.3242, 0.02175, 0.3228, 0.07544, 0.25, 0.05325, 0.1758, 0.02175, 0.2495, 0.01008, 0.25, 0.05325, 0.1772, 0.07544, 0.1089, 0.05584, 0.1378, 0.04112, 0.1772, 0.07544, 0.1339, 0.09884, 0.06632, 0.09845, 0.09845, 0.06632, 0.1339, 0.09884, 0.09884, 0.1339, 0.04112, 0.1378, 0.05584, 0.1089, 0.09884, 0.1339, 0.07544, 0.1772, 0.01008, 0.2495, 0.02175, 0.1758, 0.07544, 0.1772, 0.05325, 0.25, 0.02175, 0.3242, 0.01008, 0.2505, 0.05325, 0.25, 0.07544, 0.3228, 0.05584, 0.3911, 0.04112, 0.3622, 0.07544, 0.3228, 0.09884, 0.3661, 0.09845, 0.4337, 0.06632, 0.4016, 0.09884, 0.3661, 0.1339, 0.4012, 0.1378, 0.4589, 0.1089, 0.4442, 0.1339, 0.4012, 0.1772, 0.4246, 0.2495, 0.4899, 0.1758, 0.4783, 0.1772, 0.4246, 0.25, 0.4468, 0.3209, 0.4121, 0.3228, 0.4246, 0.25, 0.4468, 0.1772, 0.4246, 0.1339, 0.4012, 0.09884, 0.3661, 0.07544, 0.3228, 0.05325, 0.25, 0.07544, 0.1772, 0.09884, 0.1339, 0.1339, 0.09884, 0.1772, 0.07544, 0.25, 0.05325, 0.3228, 0.07544, 0.3209, 0.08795, 0.2974, 0.0778, 0.274, 0.07256, 0.25, 0.0712, 0.226, 0.07256, 0.2026, 0.0778, 0.1791, 0.08795, 0.1526, 0.1049, 0.1271, 0.1271, 0.1049, 0.1526, 0.08795, 0.1791, 0.0778, 0.2026, 0.07256, 0.226, 0.0712, 0.25, 0.07256, 0.274, 0.0778, 0.2974, 0.08795, 0.3209, 0.1049, 0.3474, 0.1271, 0.3729, 0.1526, 0.3951, 0.1791, 0.412, 0.2026, 0.4222, 0.226, 0.4274, 0.25, 0.4288, 0.274, 0.4274, 0.2974, 0.4222, 0.3228, 0.07544, 0.3661, 0.09884, 0.4012, 0.1339, 0.4246, 0.1772, 0.4468, 0.25, 0.4246, 0.3228, 0.4012, 0.3661, 0.3661, 0.4012, 0.3228, 0.4246, 0.3209, 0.4121, 0.3474, 0.3951, 0.3729, 0.3729, 0.3951, 0.3474, 0.4121, 0.3209, 0.4222, 0.2974, 0.4274, 0.274, 0.4288, 0.25, 0.4274, 0.226, 0.4222, 0.2026, 0.4121, 0.1791, 0.3951, 0.1526, 0.3729, 0.1271, 0.3474, 0.1049, 0.3209, 0.08795, 0.9777, 1.0, 1.0, 1.0, 1.0, 0.5, 0.9802, 0.5, 0.9802, 0.5, 0.975, 0.5, 0.975, 1.0, 0.9777, 1.0, 0.975, 0.5, 0.975, 0.5, 0.975, 0.5, 1.0, 0.5, 0.9802, 0.5, 1.0, 0.5, 1.0, 0.5, 0.975, 0.5, 0.9802, 0.5, 0.975, 0.5, 0.975, 0.5, 0.975, 0.5, 0.95, 0.5, 0.95, 0.5, 0.95, 1.0, 0.975, 1.0, 0.975, 0.5, 0.95, 0.5, 0.95, 0.5, 0.95, 0.5, 0.95, 0.5, 0.975, 0.5, 0.975, 0.5, 0.9552, 0.5, 0.95, 0.5, 0.95, 0.5, 0.95, 0.5, 0.9277, 1.0, 0.95, 1.0, 0.95, 0.5, 0.9302, 0.5, 0.925, 0.5, 0.925, 1.0, 0.9277, 1.0, 0.9302, 0.5, 0.9302, 0.5, 0.925, 0.5, 0.925, 0.5, 0.9302, 0.5, 0.9302, 0.5, 0.95, 0.5, 0.95, 0.5, 0.9302, 0.5, 0.9, 0.5, 0.9, 0.5, 0.9, 1.0, 0.925, 1.0, 0.925, 0.5, 0.9, 0.5, 0.9, 0.5, 0.9, 0.5, 0.9, 0.5, 0.925, 0.5, 0.925, 0.5, 0.9052, 0.5, 0.9, 0.5, 0.9, 0.5, 0.9, 0.5, 0.875, 0.5, 0.8552, 0.5, 0.85, 0.5, 0.85, 1.0, 0.853, 0.9396, 0.8527, 1.0, 0.875, 1.0, 0.8527, 1.0, 0.853, 0.9396, 0.85, 1.0, 0.85, 0.5, 0.8552, 0.5, 0.8552, 0.5, 0.85, 0.5, 0.8552, 0.5, 0.875, 0.5, 0.875, 0.5, 0.8552, 0.5, 0.85, 0.5, 0.8302, 0.5, 0.825, 0.5, 0.825, 1.0, 0.828, 0.9396, 0.8277, 1.0, 0.85, 1.0, 0.8277, 1.0, 0.828, 0.9396, 0.825, 1.0, 0.825, 0.5, 0.825, 0.5, 0.8302, 0.5, 0.8302, 0.5, 0.85, 0.5, 0.85, 0.5, 0.8302, 0.5, 0.8302, 0.5, 0.825, 0.5, 0.8052, 0.5, 0.8, 0.5, 0.8, 1.0, 0.803, 0.9396, 0.8027, 1.0, 0.825, 1.0, 0.8027, 1.0, 0.803, 0.9396, 0.8, 1.0, 0.8, 0.5, 0.8, 0.5, 0.8052, 0.5, 0.8052, 0.5, 0.8052, 0.5, 0.825, 0.5, 0.825, 0.5, 0.8052, 0.5, 0.8, 0.5, 0.7802, 0.5, 0.775, 0.5, 0.775, 1.0, 0.778, 0.9396, 0.7777, 1.0, 0.8, 1.0, 0.7777, 1.0, 0.778, 0.9396, 0.775, 1.0, 0.775, 0.5, 0.775, 0.5, 0.7802, 0.5, 0.7802, 0.5, 0.8, 0.5, 0.8, 0.5, 0.7802, 0.5, 0.7802, 0.5, 0.7527, 1.0, 0.753, 0.9396, 0.75, 1.0, 0.7552, 0.5, 0.75, 0.5, 0.75, 1.0, 0.753, 0.9396, 0.7527, 1.0, 0.775, 1.0, 0.775, 0.5, 0.75, 0.5, 0.75, 0.5, 0.7552, 0.5, 0.7552, 0.5, 0.775, 0.5, 0.775, 0.5, 0.7552, 0.5, 0.7552, 0.5, 0.75, 0.5, 0.7302, 0.5, 0.725, 0.5, 0.725, 1.0, 0.728, 0.9396, 0.7277, 1.0, 0.75, 1.0, 0.7277, 1.0, 0.728, 0.9396, 0.725, 1.0, 0.725, 0.5, 0.725, 0.5, 0.7302, 0.5, 0.7302, 0.5, 0.75, 0.5, 0.75, 0.5, 0.7302, 0.5, 0.7302, 0.5, 0.725, 0.5, 0.7052, 0.5, 0.7, 0.5, 0.7, 1.0, 0.703, 0.9396, 0.7027, 1.0, 0.725, 1.0, 0.7027, 1.0, 0.703, 0.9396, 0.7, 1.0, 0.7, 0.5, 0.7, 0.5, 0.7052, 0.5, 0.7052, 0.5, 0.7052, 0.5, 0.725, 0.5, 0.725, 0.5, 0.7052, 0.5, 0.6777, 1.0, 0.678, 0.9396, 0.675, 1.0, 0.675, 0.5, 0.675, 1.0, 0.678, 0.9396, 0.6777, 1.0, 0.7, 1.0, 0.7, 0.5, 0.6802, 0.5, 0.675, 0.5, 0.675, 0.5, 0.6802, 0.5, 0.6802, 0.5, 0.7, 0.5, 0.7, 0.5, 0.6802, 0.5, 0.6802, 0.5, 0.6527, 1.0, 0.653, 0.9396, 0.65, 1.0, 0.653, 0.9396, 0.6527, 1.0, 0.675, 1.0, 0.675, 0.5, 0.6552, 0.5, 0.65, 0.5, 0.65, 1.0, 0.65, 0.5, 0.65, 0.5, 0.6552, 0.5, 0.6552, 0.5, 0.6552, 0.5, 0.675, 0.5, 0.675, 0.5, 0.6552, 0.5, 0.6277, 1.0, 0.628, 0.9396, 0.625, 1.0, 0.6302, 0.5, 0.625, 0.5, 0.625, 1.0, 0.628, 0.9396, 0.6277, 1.0, 0.65, 1.0, 0.65, 0.5, 0.6302, 0.5, 0.625, 0.5, 0.625, 0.5, 0.6302, 0.5, 0.65, 0.5, 0.65, 0.5, 0.6302, 0.5, 0.6302, 0.5, 0.625, 0.5, 0.6052, 0.5, 0.6, 0.5, 0.6, 1.0, 0.603, 0.9396, 0.6027, 1.0, 0.625, 1.0, 0.6027, 1.0, 0.603, 0.9396, 0.6, 1.0, 0.6, 0.5, 0.6, 0.5, 0.6052, 0.5, 0.6052, 0.5, 0.6052, 0.5, 0.625, 0.5, 0.625, 0.5, 0.6052, 0.5, 0.5777, 1.0, 0.578, 0.9396, 0.575, 1.0, 0.575, 0.5, 0.575, 1.0, 0.578, 0.9396, 0.5777, 1.0, 0.6, 1.0, 0.6, 0.5, 0.5802, 0.5, 0.575, 0.5, 0.575, 0.5, 0.5802, 0.5, 0.5802, 0.5, 0.6, 0.5, 0.6, 0.5, 0.5802, 0.5, 0.5802, 0.5, 0.575, 0.5, 0.5552, 0.5, 0.55, 0.5, 0.55, 1.0, 0.553, 0.9396, 0.5527, 1.0, 0.575, 1.0, 0.5527, 1.0, 0.553, 0.9396, 0.55, 1.0, 0.55, 0.5, 0.55, 0.5, 0.5552, 0.5, 0.5552, 0.5, 0.575, 0.5, 0.575, 0.5, 0.5552, 0.5, 0.5552, 0.5, 0.55, 0.5, 0.5302, 0.5, 0.525, 0.5, 0.525, 1.0, 0.528, 0.9396, 0.5277, 1.0, 0.55, 1.0, 0.5277, 1.0, 0.528, 0.9396, 0.525, 1.0, 0.5302, 0.5, 0.525, 0.5, 0.525, 0.5, 0.5302, 0.5, 0.55, 0.5, 0.55, 0.5, 0.5302, 0.5, 0.5302, 0.5, 0.525, 0.5, 0.5052, 0.5, 0.5, 0.5, 0.5, 1.0, 0.503, 0.9396, 0.5027, 1.0, 0.525, 1.0, 0.5027, 1.0, 0.503, 0.9396, 0.5, 1.0, 0.5, 0.5, 0.5, 0.5, 0.5052, 0.5, 0.5052, 0.5, 0.5052, 0.5, 0.525, 0.5, 0.525, 0.5, 0.5052, 0.5, 0.4777, 1.0, 0.478, 0.9396, 0.475, 1.0, 0.4802, 0.5, 0.475, 0.5, 0.475, 1.0, 0.478, 0.9396, 0.4777, 1.0, 0.5, 1.0, 0.5, 0.5, 0.4802, 0.5, 0.475, 0.5, 0.475, 0.5, 0.4802, 0.5, 0.5, 0.5, 0.5, 0.5, 0.4802, 0.5, 0.4802, 0.5, 0.4527, 1.0, 0.453, 0.9396, 0.45, 1.0, 0.453, 0.9396, 0.4527, 1.0, 0.475, 1.0, 0.475, 0.5, 0.4552, 0.5, 0.45, 0.5, 0.45, 1.0, 0.45, 0.5, 0.45, 0.5, 0.4552, 0.5, 0.4552, 0.5, 0.4552, 0.5, 0.475, 0.5, 0.475, 0.5, 0.4552, 0.5, 0.4277, 1.0, 0.428, 0.9396, 0.425, 1.0, 0.425, 0.5, 0.425, 1.0, 0.428, 0.9396, 0.4277, 1.0, 0.45, 1.0, 0.45, 0.5, 0.4302, 0.5, 0.4302, 0.5, 0.425, 0.5, 0.425, 0.5, 0.4302, 0.5, 0.45, 0.5, 0.45, 0.5, 0.4302, 0.5, 0.4302, 0.5, 0.4027, 1.0, 0.403, 0.9396, 0.4, 1.0, 0.4052, 0.5, 0.4, 0.5, 0.4, 1.0, 0.403, 0.9396, 0.4027, 1.0, 0.425, 1.0, 0.425, 0.5, 0.4052, 0.5, 0.4, 0.5, 0.4, 0.5, 0.4052, 0.5, 0.425, 0.5, 0.425, 0.5, 0.4052, 0.5, 0.4052, 0.5, 0.3777, 1.0, 0.378, 0.9396, 0.375, 1.0, 0.375, 0.5, 0.375, 1.0, 0.378, 0.9396, 0.3777, 1.0, 0.4, 1.0, 0.4, 0.5, 0.3802, 0.5, 0.3802, 0.5, 0.375, 0.5, 0.375, 0.5, 0.3802, 0.5, 0.4, 0.5, 0.4, 0.5, 0.3802, 0.5, 0.3802, 0.5, 0.3527, 1.0, 0.375, 1.0, 0.375, 0.5, 0.3552, 0.5, 0.3552, 0.5, 0.35, 0.5, 0.35, 1.0, 0.3527, 1.0, 0.35, 0.5, 0.35, 0.5, 0.35, 0.5, 0.375, 0.5, 0.3552, 0.5, 0.375, 0.5, 0.375, 0.5, 0.35, 0.5, 0.3552, 0.5, 0.35, 0.5, 0.35, 0.5, 0.35, 0.5, 0.3027, 1.0, 0.325, 1.0, 0.325, 0.5, 0.3052, 0.5, 0.3052, 0.5, 0.3, 0.5, 0.3, 1.0, 0.3027, 1.0, 0.3052, 0.5, 0.3, 0.5, 0.3, 0.5, 0.3052, 0.5, 0.325, 0.5, 0.325, 0.5, 0.3052, 0.5, 0.3052, 0.5, 0.2527, 1.0, 0.275, 1.0, 0.275, 0.5, 0.2552, 0.5, 0.25, 0.5, 0.25, 1.0, 0.2527, 1.0, 0.2552, 0.5, 0.275, 0.5, 0.275, 0.5, 0.25, 0.5, 0.2552, 0.5, 0.2277, 1.0, 0.25, 1.0, 0.25, 0.5, 0.2302, 0.5, 0.225, 0.5, 0.225, 1.0, 0.2277, 1.0, 0.2302, 0.5, 0.225, 0.5, 0.225, 0.5, 0.225, 0.5, 0.25, 0.5, 0.2302, 0.5, 0.25, 0.5, 0.25, 0.5, 0.225, 0.5, 0.2302, 0.5, 0.225, 0.5, 0.225, 0.5, 0.225, 0.5, 0.2, 0.5, 0.2, 0.5, 0.2, 1.0, 0.225, 1.0, 0.225, 0.5, 0.2, 0.5, 0.2, 0.5, 0.2, 0.5, 0.2, 0.5, 0.225, 0.5, 0.225, 0.5, 0.2052, 0.5, 0.2, 0.5, 0.2, 0.5, 0.2, 0.5, 0.1777, 1.0, 0.2, 1.0, 0.2, 0.5, 0.1802, 0.5, 0.175, 0.5, 0.175, 1.0, 0.1777, 1.0, 0.1802, 0.5, 0.175, 0.5, 0.175, 0.5, 0.1802, 0.5, 0.1802, 0.5, 0.1802, 0.5, 0.2, 0.5, 0.2, 0.5, 0.1802, 0.5, 0.15, 0.5, 0.15, 0.5, 0.15, 1.0, 0.175, 1.0, 0.175, 0.5, 0.15, 0.5, 0.15, 0.5, 0.15, 0.5, 0.15, 0.5, 0.175, 0.5, 0.175, 0.5, 0.1552, 0.5, 0.15, 0.5, 0.15, 0.5, 0.15, 0.5, 0.1027, 1.0, 0.125, 1.0, 0.125, 0.5, 0.1052, 0.5, 0.1, 0.5, 0.1, 1.0, 0.1027, 1.0, 0.1052, 0.5, 0.1, 0.5, 0.1, 0.5, 0.1, 0.5, 0.125, 0.5, 0.1052, 0.5, 0.125, 0.5, 0.125, 0.5, 0.1, 0.5, 0.1052, 0.5, 0.1, 0.5, 0.1, 0.5, 0.1, 0.5, 0.05272, 1.0, 0.075, 1.0, 0.075, 0.5, 0.05522, 0.5, 0.05, 0.5, 0.05, 1.0, 0.05272, 1.0, 0.05522, 0.5, 0.05, 0.5, 0.05, 0.5, 0.05522, 0.5, 0.05522, 0.5, 0.075, 0.5, 0.075, 0.5, 0.05522, 0.5, 0.05522, 0.5, 0.002717, 1.0, 0.025, 1.0, 0.025, 0.5, 0.005217, 0.5, 3.912e-07, 0.5, 3.912e-07, 1.0, 0.002717, 1.0, 0.005217, 0.5, 0.005217, 0.5, 3.912e-07, 0.5, 3.912e-07, 0.5, 0.005217, 0.5, 0.005217, 0.5, 0.025, 0.5, 0.025, 0.5, 0.005217, 0.5, 0.9827, 0.5, 0.975, 0.5, 0.975, 1.0, 0.9802, 1.0, 0.9802, 1.0, 1.0, 1.0, 1.0, 0.5, 0.9827, 0.5, 0.9577, 0.5, 0.95, 0.5, 0.95, 1.0, 0.9552, 1.0, 0.9552, 1.0, 0.975, 1.0, 0.975, 0.5, 0.9577, 0.5, 0.9327, 0.5, 0.925, 0.5, 0.925, 1.0, 0.9302, 1.0, 0.95, 1.0, 0.95, 0.5, 0.9327, 0.5, 0.9302, 1.0, 0.9077, 0.5, 0.9, 0.5, 0.9, 1.0, 0.9052, 1.0, 0.9052, 1.0, 0.925, 1.0, 0.925, 0.5, 0.9077, 0.5, 0.9, 0.5, 0.875, 0.5, 0.875, 1.0, 0.85, 1.0, 0.8552, 1.0, 0.8577, 0.5, 0.85, 0.5, 0.8552, 1.0, 0.875, 1.0, 0.875, 0.5, 0.8577, 0.5, 0.825, 1.0, 0.8302, 1.0, 0.8327, 0.5, 0.825, 0.5, 0.8302, 1.0, 0.85, 1.0, 0.85, 0.5, 0.8327, 0.5, 0.8, 1.0, 0.8052, 1.0, 0.8077, 0.5, 0.8, 0.5, 0.8052, 1.0, 0.825, 1.0, 0.825, 0.5, 0.8077, 0.5, 0.775, 1.0, 0.7802, 1.0, 0.7827, 0.5, 0.775, 0.5, 0.8, 1.0, 0.8, 0.5, 0.7827, 0.5, 0.7802, 1.0, 0.75, 1.0, 0.7552, 1.0, 0.7577, 0.5, 0.75, 0.5, 0.7552, 1.0, 0.775, 1.0, 0.775, 0.5, 0.7577, 0.5, 0.725, 1.0, 0.7302, 1.0, 0.7327, 0.5, 0.725, 0.5, 0.75, 1.0, 0.75, 0.5, 0.7327, 0.5, 0.7302, 1.0, 0.7, 1.0, 0.7052, 1.0, 0.7077, 0.5, 0.7, 0.5, 0.7052, 1.0, 0.725, 1.0, 0.725, 0.5, 0.7077, 0.5, 0.675, 1.0, 0.6802, 1.0, 0.6827, 0.5, 0.675, 0.5, 0.6802, 1.0, 0.7, 1.0, 0.7, 0.5, 0.6827, 0.5, 0.65, 1.0, 0.6552, 1.0, 0.6577, 0.5, 0.65, 0.5, 0.6552, 1.0, 0.675, 1.0, 0.675, 0.5, 0.6577, 0.5, 0.625, 1.0, 0.6302, 1.0, 0.6327, 0.5, 0.625, 0.5, 0.65, 1.0, 0.65, 0.5, 0.6327, 0.5, 0.6302, 1.0, 0.6, 1.0, 0.6052, 1.0, 0.6077, 0.5, 0.6, 0.5, 0.625, 1.0, 0.625, 0.5, 0.6077, 0.5, 0.6052, 1.0, 0.575, 1.0, 0.5802, 1.0, 0.5827, 0.5, 0.575, 0.5, 0.6, 1.0, 0.6, 0.5, 0.5827, 0.5, 0.5802, 1.0, 0.55, 1.0, 0.5552, 1.0, 0.5577, 0.5, 0.55, 0.5, 0.575, 1.0, 0.575, 0.5, 0.5577, 0.5, 0.5552, 1.0, 0.525, 1.0, 0.5302, 1.0, 0.5327, 0.5, 0.525, 0.5, 0.55, 1.0, 0.55, 0.5, 0.5327, 0.5, 0.5302, 1.0, 0.5, 1.0, 0.5052, 1.0, 0.5077, 0.5, 0.5, 0.5, 0.5052, 1.0, 0.525, 1.0, 0.525, 0.5, 0.5077, 0.5, 0.475, 1.0, 0.4802, 1.0, 0.4827, 0.5, 0.475, 0.5, 0.4802, 1.0, 0.5, 1.0, 0.5, 0.5, 0.4827, 0.5, 0.45, 1.0, 0.4552, 1.0, 0.4577, 0.5, 0.45, 0.5, 0.4552, 1.0, 0.475, 1.0, 0.475, 0.5, 0.4577, 0.5, 0.425, 1.0, 0.4302, 1.0, 0.4327, 0.5, 0.425, 0.5, 0.4302, 1.0, 0.45, 1.0, 0.45, 0.5, 0.4327, 0.5, 0.4, 1.0, 0.4052, 1.0, 0.4077, 0.5, 0.4, 0.5, 0.4052, 1.0, 0.425, 1.0, 0.425, 0.5, 0.4077, 0.5, 0.375, 1.0, 0.3802, 1.0, 0.3827, 0.5, 0.375, 0.5, 0.3802, 1.0, 0.4, 1.0, 0.4, 0.5, 0.3827, 0.5, 0.3577, 0.5, 0.35, 0.5, 0.35, 1.0, 0.3552, 1.0, 0.3552, 1.0, 0.375, 1.0, 0.375, 0.5, 0.3577, 0.5, 0.325, 0.5, 0.325, 1.0, 0.35, 0.5, 0.3077, 0.5, 0.3, 0.5, 0.3, 1.0, 0.3052, 1.0, 0.325, 1.0, 0.325, 0.5, 0.3077, 0.5, 0.3052, 1.0, 0.3, 0.5, 0.275, 0.5, 0.275, 1.0, 0.2577, 0.5, 0.25, 0.5, 0.25, 1.0, 0.2552, 1.0, 0.2552, 1.0, 0.275, 1.0, 0.275, 0.5, 0.2577, 0.5, 0.2327, 0.5, 0.225, 0.5, 0.225, 1.0, 0.2302, 1.0, 0.2302, 1.0, 0.25, 1.0, 0.25, 0.5, 0.2327, 0.5, 0.2077, 0.5, 0.2, 0.5, 0.2, 1.0, 0.2052, 1.0, 0.2052, 1.0, 0.225, 1.0, 0.225, 0.5, 0.2077, 0.5, 0.1827, 0.5, 0.175, 0.5, 0.175, 1.0, 0.1802, 1.0, 0.1802, 1.0, 0.2, 1.0, 0.2, 0.5, 0.1827, 0.5, 0.1577, 0.5, 0.15, 0.5, 0.15, 1.0, 0.1552, 1.0, 0.1552, 1.0, 0.175, 1.0, 0.175, 0.5, 0.1577, 0.5, 0.125, 0.5, 0.125, 1.0, 0.15, 0.5, 0.1077, 0.5, 0.1, 0.5, 0.1, 1.0, 0.1052, 1.0, 0.1052, 1.0, 0.125, 1.0, 0.125, 0.5, 0.1077, 0.5, 0.1, 0.5, 0.075, 0.5, 0.075, 1.0, 0.05772, 0.5, 0.05, 0.5, 0.05, 1.0, 0.05522, 1.0, 0.05522, 1.0, 0.075, 1.0, 0.075, 0.5, 0.05772, 0.5, 0.025, 0.5, 0.025, 1.0, 0.05, 0.5, 0.007717, 0.5, 3.912e-07, 0.5, 3.912e-07, 1.0, 0.005217, 1.0, 0.025, 1.0, 0.025, 0.5, 0.007717, 0.5, 0.005217, 1.0, 1.0, 0.8457, 1.0, 0.5, 0.975, 0.5, 0.975, 0.8457, 0.9827, 0.8457, 1.0, 0.9582, 1.0, 0.9457, 0.9777, 0.9457, 0.975, 0.9457, 0.975, 0.9582, 0.975, 0.8457, 0.975, 0.5, 0.95, 0.5, 0.95, 0.8457, 0.9577, 0.8457, 0.975, 0.9582, 0.975, 0.9457, 0.95, 0.9457, 0.95, 0.9582, 0.95, 0.8457, 0.95, 0.5, 0.925, 0.5, 0.925, 0.8457, 0.9327, 0.8457, 0.95, 0.9582, 0.95, 0.9457, 0.9277, 0.9457, 0.925, 0.9457, 0.925, 0.9582, 0.925, 0.8457, 0.925, 0.5, 0.9, 0.5, 0.9, 0.8457, 0.9077, 0.8457, 0.925, 0.9582, 0.925, 0.9457, 0.9, 0.9457, 0.9, 0.9582, 0.9, 0.8457, 0.9, 0.5, 0.875, 0.5, 0.875, 0.8457, 0.9, 0.9582, 0.9, 0.9457, 0.875, 0.9457, 0.875, 0.9582, 0.875, 0.8957, 0.875, 0.8957, 0.875, 0.9457, 0.9, 0.9457, 0.9, 0.8957, 0.9, 0.8957, 0.9, 0.8457, 0.875, 0.5, 0.85, 0.5, 0.85, 0.8457, 0.8577, 0.8457, 0.875, 0.8457, 0.875, 0.9582, 0.875, 0.9457, 0.8527, 0.9457, 0.85, 0.9457, 0.85, 0.9582, 0.85, 0.5, 0.825, 0.5, 0.825, 0.8457, 0.8327, 0.8457, 0.85, 0.8457, 0.85, 0.9582, 0.85, 0.9457, 0.8277, 0.9457, 0.825, 0.9457, 0.825, 0.9582, 0.825, 0.5, 0.8, 0.5, 0.8, 0.8457, 0.8077, 0.8457, 0.825, 0.8457, 0.825, 0.9582, 0.825, 0.9457, 0.8027, 0.9457, 0.8, 0.9457, 0.8, 0.9582, 0.8, 0.5, 0.775, 0.5, 0.775, 0.8457, 0.7827, 0.8457, 0.8, 0.8457, 0.7777, 0.9457, 0.775, 0.9457, 0.775, 0.9582, 0.8, 0.9582, 0.8, 0.9457, 0.775, 0.5, 0.75, 0.5, 0.75, 0.8457, 0.7577, 0.8457, 0.775, 0.8457, 0.7527, 0.9457, 0.75, 0.9457, 0.75, 0.9582, 0.775, 0.9582, 0.775, 0.9457, 0.75, 0.5, 0.725, 0.5, 0.725, 0.8457, 0.7327, 0.8457, 0.75, 0.8457, 0.75, 0.9582, 0.75, 0.9457, 0.7277, 0.9457, 0.725, 0.9457, 0.725, 0.9582, 0.725, 0.5, 0.7, 0.5, 0.7, 0.8457, 0.7077, 0.8457, 0.725, 0.8457, 0.7027, 0.9457, 0.7, 0.9457, 0.7, 0.9582, 0.725, 0.9582, 0.725, 0.9457, 0.7, 0.5, 0.675, 0.5, 0.675, 0.8457, 0.6827, 0.8457, 0.7, 0.8457, 0.7, 0.9582, 0.7, 0.9457, 0.6777, 0.9457, 0.675, 0.9457, 0.675, 0.9582, 0.675, 0.5, 0.65, 0.5, 0.65, 0.8457, 0.6577, 0.8457, 0.675, 0.8457, 0.675, 0.9582, 0.675, 0.9457, 0.6527, 0.9457, 0.65, 0.9457, 0.65, 0.9582, 0.65, 0.5, 0.625, 0.5, 0.625, 0.8457, 0.6327, 0.8457, 0.65, 0.8457, 0.65, 0.9582, 0.65, 0.9457, 0.6277, 0.9457, 0.625, 0.9457, 0.625, 0.9582, 0.625, 0.5, 0.6, 0.5, 0.6, 0.8457, 0.6077, 0.8457, 0.625, 0.8457, 0.625, 0.9582, 0.625, 0.9457, 0.6027, 0.9457, 0.6, 0.9457, 0.6, 0.9582, 0.6, 0.5, 0.575, 0.5, 0.575, 0.8457, 0.5827, 0.8457, 0.6, 0.8457, 0.5777, 0.9457, 0.575, 0.9457, 0.575, 0.9582, 0.6, 0.9582, 0.6, 0.9457, 0.575, 0.5, 0.55, 0.5, 0.55, 0.8457, 0.5577, 0.8457, 0.575, 0.8457, 0.5527, 0.9457, 0.55, 0.9457, 0.55, 0.9582, 0.575, 0.9582, 0.575, 0.9457, 0.55, 0.5, 0.525, 0.5, 0.525, 0.8457, 0.5327, 0.8457, 0.55, 0.8457, 0.5277, 0.9457, 0.525, 0.9457, 0.525, 0.9582, 0.55, 0.9582, 0.55, 0.9457, 0.525, 0.5, 0.5, 0.5, 0.5, 0.8457, 0.5077, 0.8457, 0.525, 0.8457, 0.525, 0.9582, 0.525, 0.9457, 0.5027, 0.9457, 0.5, 0.9457, 0.5, 0.9582, 0.5, 0.5, 0.475, 0.5, 0.475, 0.8457, 0.4827, 0.8457, 0.5, 0.8457, 0.5, 0.9582, 0.5, 0.9457, 0.4777, 0.9457, 0.475, 0.9457, 0.475, 0.9582, 0.475, 0.5, 0.45, 0.5, 0.45, 0.8457, 0.4577, 0.8457, 0.475, 0.8457, 0.475, 0.9582, 0.475, 0.9457, 0.4527, 0.9457, 0.45, 0.9457, 0.45, 0.9582, 0.45, 0.5, 0.425, 0.5, 0.425, 0.8457, 0.4327, 0.8457, 0.45, 0.8457, 0.45, 0.9582, 0.45, 0.9457, 0.4277, 0.9457, 0.425, 0.9457, 0.425, 0.9582, 0.425, 0.5, 0.4, 0.5, 0.4, 0.8457, 0.4077, 0.8457, 0.425, 0.8457, 0.425, 0.9582, 0.425, 0.9457, 0.4027, 0.9457, 0.4, 0.9457, 0.4, 0.9582, 0.4, 0.5, 0.375, 0.5, 0.375, 0.8457, 0.3827, 0.8457, 0.4, 0.8457, 0.3777, 0.9457, 0.375, 0.9457, 0.375, 0.9582, 0.4, 0.9582, 0.4, 0.9457, 0.375, 0.8457, 0.375, 0.5, 0.35, 0.5, 0.35, 0.8457, 0.3577, 0.8457, 0.375, 0.9582, 0.375, 0.9457, 0.3527, 0.9457, 0.35, 0.9457, 0.35, 0.9582, 0.35, 0.8457, 0.35, 0.5, 0.325, 0.5, 0.325, 0.8457, 0.35, 0.9457, 0.35, 0.8957, 0.35, 0.8957, 0.35, 0.8457, 0.325, 0.8957, 0.325, 0.8957, 0.325, 0.9457, 0.35, 0.9582, 0.35, 0.9457, 0.325, 0.9457, 0.325, 0.9582, 0.325, 0.8457, 0.325, 0.5, 0.3, 0.5, 0.3, 0.8457, 0.3077, 0.8457, 0.325, 0.9582, 0.325, 0.9457, 0.3027, 0.9457, 0.3, 0.9457, 0.3, 0.9582, 0.3, 0.8457, 0.3, 0.5, 0.275, 0.5, 0.275, 0.8457, 0.3, 0.9582, 0.3, 0.9457, 0.275, 0.9457, 0.275, 0.9582, 0.275, 0.8957, 0.275, 0.8957, 0.275, 0.9457, 0.3, 0.9457, 0.3, 0.8957, 0.3, 0.8957, 0.3, 0.8457, 0.275, 0.8457, 0.275, 0.5, 0.25, 0.5, 0.25, 0.8457, 0.2577, 0.8457, 0.2552, 0.8957, 0.25, 0.8957, 0.25, 0.8957, 0.275, 0.8957, 0.275, 0.9582, 0.275, 0.9457, 0.2527, 0.9457, 0.25, 0.9457, 0.25, 0.9582, 0.25, 0.8457, 0.25, 0.5, 0.225, 0.5, 0.225, 0.8457, 0.2327, 0.8457, 0.25, 0.9582, 0.25, 0.9457, 0.2277, 0.9457, 0.225, 0.9457, 0.225, 0.9582, 0.225, 0.8457, 0.225, 0.5, 0.2, 0.5, 0.2, 0.8457, 0.2077, 0.8457, 0.225, 0.9582, 0.225, 0.9457, 0.2, 0.9457, 0.2, 0.9582, 0.2, 0.8457, 0.2, 0.5, 0.175, 0.5, 0.175, 0.8457, 0.1827, 0.8457, 0.2, 0.9582, 0.2, 0.9457, 0.1777, 0.9457, 0.175, 0.9457, 0.175, 0.9582, 0.175, 0.8457, 0.175, 0.5, 0.15, 0.5, 0.15, 0.8457, 0.1577, 0.8457, 0.175, 0.9582, 0.175, 0.9457, 0.15, 0.9457, 0.15, 0.9582, 0.15, 0.8457, 0.15, 0.5, 0.125, 0.5, 0.125, 0.8457, 0.125, 0.8957, 0.125, 0.8957, 0.125, 0.9457, 0.15, 0.9457, 0.15, 0.8957, 0.15, 0.8957, 0.15, 0.8457, 0.15, 0.9582, 0.15, 0.9457, 0.125, 0.9457, 0.125, 0.9582, 0.125, 0.8457, 0.125, 0.5, 0.1, 0.5, 0.1, 0.8457, 0.1077, 0.8457, 0.125, 0.9582, 0.125, 0.9457, 0.1027, 0.9457, 0.1, 0.9457, 0.1, 0.9582, 0.1, 0.8457, 0.1, 0.5, 0.075, 0.5, 0.075, 0.8457, 0.1, 0.9582, 0.1, 0.9457, 0.075, 0.9457, 0.075, 0.9582, 0.075, 0.8957, 0.075, 0.8957, 0.075, 0.9457, 0.1, 0.9457, 0.1, 0.8957, 0.1, 0.8957, 0.1, 0.8457, 0.075, 0.8457, 0.075, 0.5, 0.05, 0.5, 0.05, 0.8457, 0.05772, 0.8457, 0.075, 0.9582, 0.075, 0.9457, 0.05272, 0.9457, 0.05, 0.9457, 0.05, 0.9582, 0.05, 0.8457, 0.05, 0.5, 0.025, 0.5, 0.025, 0.8457, 0.05, 0.9457, 0.05, 0.8957, 0.05, 0.8957, 0.05, 0.8457, 0.025, 0.8957, 0.025, 0.8957, 0.025, 0.9457, 0.05, 0.9582, 0.05, 0.9457, 0.025, 0.9457, 0.025, 0.9582, 0.025, 0.8457, 0.025, 0.5, 3.912e-07, 0.5, 3.912e-07, 0.8457, 0.007717, 0.8457, 0.025, 0.9582, 0.025, 0.9457, 0.002717, 0.9457, 3.912e-07, 0.9457, 3.912e-07, 0.9582, 0.6089, 0.4442, 0.5803, 0.4197, 0.5558, 0.3911, 0.5362, 0.359, 0.5217, 0.3242, 0.513, 0.2875, 0.51, 0.25, 0.513, 0.2125, 0.5217, 0.1758, 0.5362, 0.141, 0.5558, 0.1089, 0.5803, 0.08029, 0.6089, 0.05584, 0.641, 0.03616, 0.6758, 0.02175, 0.7125, 0.01295, 0.75, 0.01, 0.7875, 0.01295, 0.8242, 0.02175, 0.859, 0.03616, 0.8911, 0.05584, 0.9197, 0.08029, 0.9442, 0.1089, 0.9638, 0.141, 0.9783, 0.1758, 0.987, 0.2125, 0.99, 0.25, 0.987, 0.2875, 0.9783, 0.3242, 0.9638, 0.359, 0.9442, 0.3911, 0.9197, 0.4197, 0.8911, 0.4442, 0.859, 0.4638, 0.8242, 0.4783, 0.7875, 0.487, 0.75, 0.49, 0.7125, 0.487, 0.6758, 0.4783, 0.641, 0.4638, 0.125, 0.5, 0.5988, 0.09879, 0.5988, 0.09879, 0.125, 0.5, 0.125, 0.5, 0.875, 0.5, 0.9012, 0.09879, 0.5988, 0.09879, 0.625, 0.5, 0.5796, 0.8027, 0.5, 0.899, 0.5, 0.5, 0.5, 0.5, 0.5, 0.899, 0.4204, 0.8027, 0.375, 0.5, 0.9012, 0.09879, 0.75, 0.01, 0.5988, 0.09879, 0.625, 0.5, 0.5796, 0.8027, 0.5796, 0.8027, 0.625, 0.5, 0.375, 0.5, 0.3296, 0.8027, 0.25, 0.899, 0.25, 0.5, 0.25, 0.5, 0.25, 0.899, 0.1704, 0.8027, 0.125, 0.5, 0.25, 0.5, 0.125, 0.5, 0.5988, 0.09879, 0.1704, 0.8027, 0.125, 0.5, 0.125, 0.5, 0.1704, 0.8027, 0.125, 0.5, 0.0796, 0.8027, -1.565e-07, 0.899, -1.565e-07, 0.5, 1.0, 0.5, 1.0, 0.899, 0.9204, 0.8027, 0.875, 0.5, 0.875, 0.5, 0.125, 0.5, -1.565e-07, 0.5, 0.875, 0.5, 0.125, 0.5, 0.125, 0.5, 0.875, 0.5, 0.875, 0.5, 0.8296, 0.8027, 0.75, 0.899, 0.75, 0.5, 0.75, 0.5, 0.75, 0.899, 0.6704, 0.8027, 0.625, 0.5, 0.75, 0.5, 0.625, 0.5, 0.875, 0.5, 0.875, 0.5, 0.8296, 0.8027, 0.8296, 0.8027, 0.875, 0.5, 0.0, 0.0, 0.0, 0.0, 0.0, 0.0, 0.0, 0.0, 0.0, 0.0, 0.0, 0.0, 0.0, 0.0, 0.0, 0.0, 0.0, 0.0, 0.0, 0.0, 0.0, 0.0, 0.0, 0.0, 0.0, 0.0, 0.0, 0.0, 0.0, 0.0, 0.0, 0.0, 0.0, 0.0, 0.0, 0.0, 0.0, 0.0, 0.0, 0.0, 0.0, 0.0, 0.0, 0.0, 0.0, 0.0, 0.0, 0.0, 0.0, 0.0, 0.0, 0.0, 0.0, 0.0, 0.0, 0.0])
me_cylinder_008.update()
me_cylinder_010 = bpy.data.meshes.new('Cylinder.010')
me_cylinder_010.from_pydata([(0.0, 1.027, 0.298), (0.5396, 0.8216, 0.3027), (0.662, 0.7592, 0.3025), (0.7592, 0.662, 0.3025), (0.8216, 0.5396, 0.3027), (1.027, 0.0, 0.298), (0.8216, -0.5396, 0.3027), (0.7592, -0.662, 0.3025), (0.662, -0.7592, 0.3025), (0.5396, -0.8216, 0.3027), (0.0, -1.027, 0.298), (-0.5396, -0.8216, 0.3027), (-0.662, -0.7592, 0.3025), (-0.7592, -0.662, 0.3025), (-0.8216, -0.5396, 0.3027), (-1.027, 0.0, 0.298), (-0.8216, 0.5396, 0.3027), (-0.7592, 0.662, 0.3025), (-0.662, 0.7592, 0.3025), (-0.5396, 0.8216, 0.3027), (0.5396, -0.9598, 0.2694), (0.0, -1.166, 0.2648), (-0.5396, -0.9598, 0.2694), (-0.9598, -0.5396, 0.2694), (-1.166, 6.889e-09, 0.2648), (-0.9598, 0.5396, 0.2694), (6.889e-09, 1.166, 0.2648), (0.5396, 0.9598, 0.2694), (-0.5396, 0.9598, 0.2694), (0.9598, 0.5396, 0.2694), (1.166, 0.0, 0.2648), (0.9598, -0.5396, 0.2694)], [], [(9, 10, 21, 20), (15, 16, 25, 24), (19, 0, 26, 28), (5, 6, 31, 30), (10, 11, 22, 21), (14, 15, 24, 23), (0, 1, 27, 26), (4, 5, 30, 29), (2, 3, 4, 29, 27, 1), (28, 25, 16, 17, 18, 19), (13, 14, 23, 22, 11, 12), (7, 8, 9, 20, 31, 6)])
_uv = me_cylinder_010.uv_layers.new(name='UVMap')
_uv.uv.foreach_set('vector', [0.3242, 0.02175, 0.2505, 0.01008, 0.2505, 0.01008, 0.3242, 0.02175, 0.01008, 0.2505, 0.02175, 0.3242, 0.02175, 0.3242, 0.01008, 0.2505, 0.1758, 0.4783, 0.2495, 0.4899, 0.2495, 0.4899, 0.1758, 0.4783, 0.4899, 0.2495, 0.4783, 0.1758, 0.4783, 0.1758, 0.4899, 0.2495, 0.2495, 0.01008, 0.1758, 0.02175, 0.1758, 0.02175, 0.2495, 0.01008, 0.02175, 0.1758, 0.01008, 0.2495, 0.01008, 0.2495, 0.02175, 0.1758, 0.2505, 0.4899, 0.3242, 0.4783, 0.3242, 0.4783, 0.2505, 0.4899, 0.4783, 0.3242, 0.4899, 0.2505, 0.4899, 0.2505, 0.4783, 0.3242, 0.0, 0.0, 0.0, 0.0, 0.0, 0.0, 0.0, 0.0, 0.0, 0.0, 0.0, 0.0, 0.0, 0.0, 0.0, 0.0, 0.0, 0.0, 0.0, 0.0, 0.0, 0.0, 0.0, 0.0, 0.0, 0.0, 0.0, 0.0, 0.0, 0.0, 0.0, 0.0, 0.0, 0.0, 0.0, 0.0, 0.0, 0.0, 0.0, 0.0, 0.0, 0.0, 0.0, 0.0, 0.0, 0.0, 0.0, 0.0])
me_cylinder_010.update()

# ---- objects
ob_offeringbottom = bpy.data.objects.new('OfferingBottom', me_cylinder_002)
ob_glow = bpy.data.objects.new('Glow', me_cylinder_005)
ob_altar = bpy.data.objects.new('Altar', me_cylinder_008)
ob_outerglow = bpy.data.objects.new('OuterGlow', me_cylinder_010)

# ---- transforms, parenting, visibility, modifiers, constraints
ob_offeringbottom.location = (0.0, 0.0, 0.67)
ob_offeringbottom.scale = (0.75, 0.75, 0.025)
ob_glow.location = (0.0, 0.0, 0.885)
ob_glow.scale = (0.899, 0.899, 0.01)
ob_altar.location = (0.0, 0.0, 0.0)
ob_altar.scale = (1.0, 1.0, 1.75)
ob_outerglow.location = (0.0, 0.0, 0.0)
ob_outerglow.scale = (1.0, 1.0, 1.75)

# ---- collection membership
scene.collection.objects.link(ob_offeringbottom)
scene.collection.objects.link(ob_glow)
scene.collection.objects.link(ob_altar)
scene.collection.objects.link(ob_outerglow)

# ---- scene / render settings (as saved in the file)
scene.frame_start = 1; scene.frame_end = 250; scene.frame_set(0)
scene.render.engine = 'BLENDER_EEVEE_NEXT'
scene.cycles.sampling_pattern = 'TABULATED_SOBOL'
bpy.context.view_layer.update()

# ---- added for rendering (the .blend has no active camera and no usable light): camera, sun
cam_auto = bpy.data.cameras.new('AutoCamera')
cam_auto.lens = 50.0
cam_auto.sensor_width = 36.0
cam_auto.clip_end = 1000.0
ob_auto_camera = bpy.data.objects.new('AutoCamera', cam_auto)
scene.collection.objects.link(ob_auto_camera)
ob_auto_camera.location = (3.48101, -4.17721, 2.75821)
ob_auto_camera.rotation_euler = (1.09748, -7.21219e-08, 0.694738)
scene.camera = ob_auto_camera
light_auto_sun = bpy.data.lights.new('AutoSun', 'SUN')
light_auto_sun.energy = 3.0
light_auto_sun.angle = 0.0523599
ob_auto_sun = bpy.data.objects.new('AutoSun', light_auto_sun)
scene.collection.objects.link(ob_auto_sun)
ob_auto_sun.rotation_euler = (0.872665, 0.174533, 0.523599)
bpy.context.view_layer.update()
